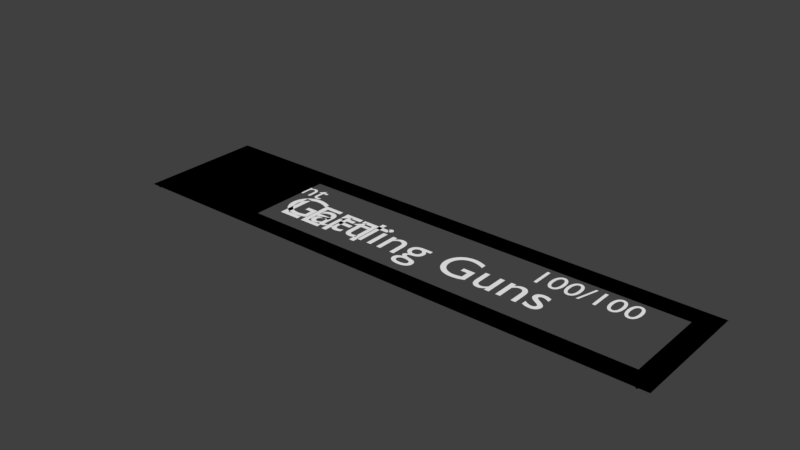 # Source: WeaponIndicator.blend  (saved by Blender 2.79.7; exported with 4.5.12 LTS)
import bpy
from mathutils import Matrix  # noqa: F401  (used for matrix-valued properties, if any)

bpy.ops.wm.read_factory_settings(use_empty=True)
scene = bpy.context.scene
scene.name = 'Scene'

# ---- collections
col_collection_1 = bpy.data.collections.new('Collection 1'); scene.collection.children.link(col_collection_1)
col_collection_2 = bpy.data.collections.new('Collection 2'); scene.collection.children.link(col_collection_2)
col_collection_3 = bpy.data.collections.new('Collection 3'); scene.collection.children.link(col_collection_3)
col_collection_4 = bpy.data.collections.new('Collection 4'); scene.collection.children.link(col_collection_4)
col_collection_10 = bpy.data.collections.new('Collection 10'); scene.collection.children.link(col_collection_10)
col_collection_10.hide_render = True
col_collection_10.hide_viewport = True

# ---- materials (node trees are filled in below, after node groups)
mat_vertcolshadeless = bpy.data.materials.new('VertColShadeless')
mat_vertcolshadeless.alpha_threshold = 0.0
mat_vertcolshadeless.use_transparent_shadow = False
mat_vertcolshadeless.diffuse_color = (1.0, 1.0, 1.0, 1.0)
mat_vertcolshadeless.roughness = 0.5
mat_obcolshadeless = bpy.data.materials.new('ObColShadeless')
mat_obcolshadeless.alpha_threshold = 0.0
mat_obcolshadeless.use_transparent_shadow = False
mat_obcolshadeless.diffuse_color = (1.0, 1.0, 1.0, 1.0)
mat_obcolshadeless.roughness = 0.5
mat_weaponicon = bpy.data.materials.new('WeaponIcon')
mat_weaponicon.alpha_threshold = 0.0
mat_weaponicon.use_transparent_shadow = False
mat_weaponicon.roughness = 0.5

# ---- material node trees
mat_vertcolshadeless.use_nodes = True; mat_vertcolshadeless.node_tree.nodes.clear()
_N = mat_vertcolshadeless.node_tree.nodes; _L = mat_vertcolshadeless.node_tree.links
n0 = _N.new('NodeUndefined'); n0.name = 'Output'; n0.location = (791, 300)
n1 = _N.new('NodeUndefined'); n1.name = 'Geometry'; n1.location = (-326, 309)
n2 = _N.new('NodeUndefined'); n2.name = 'Material'; n2.location = (-238, -68)
n2.inputs[0].default_value = (1.0, 1.0, 1.0, 1.0)
n2.inputs[1].default_value = (1.0, 1.0, 1.0, 1.0)
n2.inputs[2].default_value = 0.8
n2.inputs[3].default_value = (0.0, 0.0, 0.0)
n3 = _N.new('ShaderNodeMath'); n3.name = 'Math'; n3.location = (-89, 153)
n3.operation = 'POWER'
n3.inputs[1].default_value = 2.2
n4 = _N.new('ShaderNodeMix'); n4.name = 'Mix'; n4.location = (131, 116)
n4.data_type = 'RGBA'
n4.blend_type = 'SOFT_LIGHT'
n4.inputs[0].default_value = 1.0
n5 = _N.new('ShaderNodeSeparateColor'); n5.name = 'Separate HSV'; n5.location = (126, -115)
n6 = _N.new('ShaderNodeMix'); n6.name = 'Mix.001'; n6.location = (351, 126)
n6.data_type = 'RGBA'
n6.blend_type = 'MULTIPLY'
n6.inputs[0].default_value = 1.0
n7 = _N.new('ShaderNodeMath'); n7.name = 'Math.001'; n7.location = (571, 118)
n7.operation = 'MULTIPLY'
n7.inputs[1].default_value = 10.0
_L.new(n1.outputs[6], n3.inputs[0])
_L.new(n4.outputs[2], n6.inputs[6])
_L.new(n2.outputs[0], n4.inputs[7])
_L.new(n3.outputs[0], n4.inputs[6])
_L.new(n2.outputs[0], n5.inputs[0])
_L.new(n5.outputs[2], n6.inputs[7])
_L.new(n6.outputs[2], n0.inputs[0])
_L.new(n6.outputs[2], n7.inputs[0])
_L.new(n7.outputs[0], n0.inputs[1])
mat_weaponicon.use_nodes = True; mat_weaponicon.node_tree.nodes.clear()
_N = mat_weaponicon.node_tree.nodes; _L = mat_weaponicon.node_tree.links
n0 = _N.new('NodeUndefined'); n0.name = 'Output'; n0.location = (852, 300)
n1 = _N.new('NodeUndefined'); n1.name = 'Texture'; n1.location = (383, -157)
n2 = _N.new('NodeUndefined'); n2.name = 'Material'; n2.location = (-689, 6)
n2.inputs[0].default_value = (1.0, 1.0, 1.0, 1.0)
n2.inputs[1].default_value = (1.0, 1.0, 1.0, 1.0)
n2.inputs[2].default_value = 0.8
n2.inputs[3].default_value = (0.0, 0.0, 0.0)
n3 = _N.new('ShaderNodeCombineColor'); n3.name = 'Combine RGB.001'; n3.location = (148, -348)
n4 = _N.new('NodeUndefined'); n4.name = 'Geometry'; n4.location = (-516, -333)
n5 = _N.new('ShaderNodeSeparateColor'); n5.name = 'Separate RGB.001'; n5.location = (-296, -361)
n6 = _N.new('ShaderNodeMath'); n6.name = 'Math'; n6.location = (8, -115)
n7 = _N.new('ShaderNodeMath'); n7.name = 'Math.001'; n7.location = (-225, -32)
n7.operation = 'MULTIPLY'
n7.inputs[1].default_value = 2.0
n8 = _N.new('ShaderNodeSeparateColor'); n8.name = 'Separate RGB'; n8.location = (-479, 102)
n9 = _N.new('ShaderNodeMix'); n9.name = 'Mix'; n9.location = (584, 169)
n9.data_type = 'RGBA'
n9.blend_type = 'MULTIPLY'
n9.inputs[0].default_value = 1.0
_L.new(n1.outputs[1], n0.inputs[0])
_L.new(n1.outputs[0], n9.inputs[6])
_L.new(n2.outputs[0], n8.inputs[0])
_L.new(n8.outputs[0], n7.inputs[0])
_L.new(n4.outputs[4], n5.inputs[0])
_L.new(n5.outputs[1], n3.inputs[1])
_L.new(n3.outputs[0], n1.inputs[0])
_L.new(n5.outputs[0], n6.inputs[1])
_L.new(n6.outputs[0], n3.inputs[0])
_L.new(n7.outputs[0], n6.inputs[0])
_L.new(n9.outputs[2], n0.inputs[1])
_L.new(n8.outputs[1], n9.inputs[7])

# ---- world
world_world = bpy.data.worlds.new('World'); scene.world = world_world
world_world.color = (0.05088, 0.05088, 0.05088)
world_world.use_sun_shadow = False
world_world.sun_shadow_jitter_overblur = 0.0

# ---- meshes
me_plane_020 = bpy.data.meshes.new('Plane.020')
me_plane_020.from_pydata([(2.2, -1.8, 0.0), (9.8, -1.8, 0.0), (2.2, -0.2, 0.0), (9.8, -0.2, 0.0), (2.0, 0.0, 0.0), (10.0, -2.0, 0.0), (10.0, 0.0, 0.0), (10.2, -2.2, 0.0), (10.2, 0.2, 0.0), (2.0, -2.0, 0.0), (1.8, -2.2, 0.0), (0.0, 0.0, 0.0), (0.0, -2.0, 0.0), (-0.2, 0.2, 0.0), (-0.2, -2.2, 0.0), (1.8, 0.2, 0.0)], [], [(0, 2, 4, 9), (3, 1, 5, 6), (2, 3, 6, 4), (1, 0, 9, 5), (5, 9, 10, 7), (4, 6, 8, 15), (6, 5, 7, 8), (12, 11, 13, 14), (11, 4, 15, 13), (4, 11, 12, 9), (12, 14, 10, 9)])
_uv = me_plane_020.uv_layers.new(name='UVMap')
_uv.uv.foreach_set('vector', [0.0358, 0.1429, 0.03581, 0.8571, 0.01795, 0.9285, 0.01795, 0.07151, 0.9285, 0.857, 0.9285, 0.1429, 0.9463, 0.07151, 0.9463, 0.9285, 0.03581, 0.8571, 0.9285, 0.857, 0.9463, 0.9285, 0.01795, 0.9285, 0.9285, 0.1429, 0.0358, 0.1429, 0.01795, 0.07151, 0.9463, 0.07151, 0.9463, 0.07151, 0.01795, 0.07151, 9.818e-05, 0.0001021, 0.9642, 9.818e-05, 0.01795, 0.9285, 0.9463, 0.9285, 0.9642, 0.9999, 9.865e-05, 0.9999, 0.9463, 0.9285, 0.9463, 0.07151, 0.9642, 9.818e-05, 0.9642, 0.9999, 0.01795, 0.07151, 0.01795, 0.9285, 9.865e-05, 0.9999, 9.818e-05, 0.0001021, 0.01795, 0.9285, 0.01795, 0.9285, 9.865e-05, 0.9999, 9.865e-05, 0.9999, 0.01795, 0.9285, 0.01795, 0.9285, 0.01795, 0.07151, 0.01795, 0.07151, 0.01795, 0.07151, 9.818e-05, 0.0001021, 9.818e-05, 0.0001021, 0.01795, 0.07151])
_ca = me_plane_020.color_attributes.new('Col', 'BYTE_COLOR', 'CORNER')
_ca.data.foreach_set('color', [0.0, 0.0, 0.0, 1.0, 0.0, 0.0, 0.0, 1.0, 1.0, 1.0, 1.0, 1.0, 1.0, 1.0, 1.0, 1.0, 0.0, 0.0, 0.0, 1.0, 0.0, 0.0, 0.0, 1.0, 1.0, 1.0, 1.0, 1.0, 1.0, 1.0, 1.0, 1.0, 0.0, 0.0, 0.0, 1.0, 0.0, 0.0, 0.0, 1.0, 1.0, 1.0, 1.0, 1.0, 1.0, 1.0, 1.0, 1.0, 0.0, 0.0, 0.0, 1.0, 0.0, 0.0, 0.0, 1.0, 1.0, 1.0, 1.0, 1.0, 1.0, 1.0, 1.0, 1.0, 1.0, 1.0, 1.0, 1.0, 1.0, 1.0, 1.0, 1.0, 0.0006071, 0.0006071, 0.0006071, 1.0, 0.0, 0.0, 0.0, 1.0, 1.0, 1.0, 1.0, 1.0, 1.0, 1.0, 1.0, 1.0, 0.0, 0.0, 0.0, 1.0, 0.0, 0.0, 0.0, 1.0, 1.0, 1.0, 1.0, 1.0, 1.0, 1.0, 1.0, 1.0, 0.0, 0.0, 0.0, 1.0, 0.0, 0.0, 0.0, 1.0, 1.0, 1.0, 1.0, 1.0, 1.0, 1.0, 1.0, 1.0, 0.0, 0.0, 0.0, 1.0, 0.0009106, 0.0009106, 0.0009106, 1.0, 1.0, 1.0, 1.0, 1.0, 1.0, 1.0, 1.0, 1.0, 0.0, 0.0, 0.0, 1.0, 0.0, 0.0, 0.0, 1.0, 1.0, 1.0, 1.0, 1.0, 1.0, 1.0, 1.0, 1.0, 1.0, 1.0, 1.0, 1.0, 1.0, 1.0, 1.0, 1.0, 1.0, 1.0, 1.0, 1.0, 0.0009106, 0.0009106, 0.0009106, 1.0, 0.0006071, 0.0006071, 0.0006071, 1.0, 1.0, 1.0, 1.0, 1.0])
me_plane_020.materials.append(mat_vertcolshadeless)
me_plane_020.use_remesh_preserve_volume = False
me_plane_020.use_remesh_preserve_attributes = False
me_plane_020.use_mirror_vertex_groups = False
me_plane_020.update()
me_plane_021 = bpy.data.meshes.new('Plane.021')
me_plane_021.from_pydata([(-1.0, -1.0, 0.0), (1.0, -1.0, 0.0), (-1.0, 1.0, 0.0), (1.0, 1.0, 0.0)], [], [(0, 1, 3, 2)])
_uv = me_plane_021.uv_layers.new(name='UVMap')
_uv.uv.foreach_set('vector', [2.5e-05, 9.999e-05, 0.25, 9.999e-05, 0.25, 0.9999, 2.5e-05, 0.9999])
me_plane_021.materials.append(mat_weaponicon)
me_plane_021.use_remesh_preserve_volume = False
me_plane_021.use_remesh_preserve_attributes = False
me_plane_021.use_mirror_vertex_groups = False
me_plane_021.update()
me_plane_022 = bpy.data.meshes.new('Plane.022')
me_plane_022.from_pydata([(3.815e-06, -2.23, 0.0), (4.768e-06, 0.12, 0.0), (0.2, -2.03, 0.0), (0.2, -0.08, 0.0), (3.815e-06, -2.03, 0.0), (4.768e-06, -0.08, 0.0), (-0.2, -2.03, 0.0), (-0.2, -0.08, 0.0), (9.8, -0.08, 0.0), (9.8, -2.03, 0.0), (10.0, -0.08, 0.0), (10.0, -2.03, 0.0), (10.2, -0.08, 0.0), (10.2, -2.03, 0.0), (10.0, 0.12, 0.0), (10.0, -2.23, 0.0)], [], [(4, 6, 0), (5, 3, 1), (5, 4, 2, 3), (2, 4, 0), (7, 6, 4, 5), (7, 5, 1), (8, 9, 11, 10), (10, 11, 13, 12), (10, 12, 14), (8, 10, 14), (13, 11, 15), (11, 9, 15)])
_uv = me_plane_022.uv_layers.new(name='UVMap')
_uv.uv.foreach_set('vector', [1.0, 0.09527, 1.0, 4.364e-05, 1.0, 0.09527, 4.364e-05, 0.09529, 4.37e-05, 0.1905, 4.364e-05, 0.09529, 4.364e-05, 0.09529, 1.0, 0.09527, 1.0, 0.1905, 4.37e-05, 0.1905, 1.0, 0.1905, 1.0, 0.09527, 1.0, 0.09527, 4.37e-05, 4.364e-05, 1.0, 4.364e-05, 1.0, 0.09527, 4.364e-05, 0.09529, 4.37e-05, 4.364e-05, 4.364e-05, 0.09529, 4.364e-05, 0.09529, 4.37e-05, 4.364e-05, 1.0, 4.364e-05, 1.0, 0.09527, 4.364e-05, 0.09529, 4.364e-05, 0.09529, 1.0, 0.09527, 1.0, 0.1905, 4.37e-05, 0.1905, 4.364e-05, 0.09529, 4.37e-05, 0.1905, 4.364e-05, 0.09529, 4.37e-05, 4.364e-05, 4.364e-05, 0.09529, 4.364e-05, 0.09529, 1.0, 0.1905, 1.0, 0.09527, 1.0, 0.09527, 1.0, 0.09527, 1.0, 4.364e-05, 1.0, 0.09527])
_ca = me_plane_022.color_attributes.new('Col', 'BYTE_COLOR', 'CORNER')
_ca.data.foreach_set('color', [1.0, 1.0, 1.0, 1.0, 0.0, 0.0, 0.0, 1.0, 0.0, 0.0, 0.0, 1.0, 1.0, 1.0, 1.0, 1.0, 0.0, 0.0, 0.0, 1.0, 0.0, 0.0, 0.0, 1.0, 1.0, 1.0, 1.0, 1.0, 1.0, 1.0, 1.0, 1.0, 0.0, 0.0, 0.0, 1.0, 0.0, 0.0, 0.0, 1.0, 0.0, 0.0, 0.0, 1.0, 1.0, 1.0, 1.0, 1.0, 0.0, 0.0, 0.0, 1.0, 0.0, 0.0, 0.0, 1.0, 0.0, 0.0, 0.0, 1.0, 1.0, 1.0, 1.0, 1.0, 1.0, 1.0, 1.0, 1.0, 0.0, 0.0, 0.0, 1.0, 1.0, 1.0, 1.0, 1.0, 0.0, 0.0, 0.0, 1.0, 0.0, 0.0, 0.0, 1.0, 0.0, 0.0, 0.0, 1.0, 1.0, 1.0, 1.0, 1.0, 1.0, 1.0, 1.0, 1.0, 1.0, 1.0, 1.0, 1.0, 1.0, 1.0, 1.0, 1.0, 0.0, 0.0, 0.0, 1.0, 0.0, 0.0, 0.0, 1.0, 1.0, 1.0, 1.0, 1.0, 0.0, 0.0, 0.0, 1.0, 0.0, 0.0, 0.0, 1.0, 0.0, 0.0, 0.0, 1.0, 1.0, 1.0, 1.0, 1.0, 0.0, 0.0, 0.0, 1.0, 0.0, 0.0, 0.0, 1.0, 1.0, 1.0, 1.0, 1.0, 0.0, 0.0, 0.0, 1.0, 1.0, 1.0, 1.0, 1.0, 0.0, 0.0, 0.0, 1.0, 0.0, 0.0, 0.0, 1.0])
me_plane_022.materials.append(mat_vertcolshadeless)
me_plane_022.use_remesh_preserve_volume = False
me_plane_022.use_remesh_preserve_attributes = False
me_plane_022.use_mirror_vertex_groups = False
me_plane_022.update()
me_plane_023 = bpy.data.meshes.new('Plane.023')
me_plane_023.from_pydata([(0.2, -1.0, 0.0), (0.2, 0.0, 0.0), (0.0, -1.0, 0.0), (0.0, 0.0, 0.0), (-0.2, -1.0, 0.0), (-0.2, 0.0, 0.0), (9.8, 1.527e-06, 0.0), (9.8, -1.0, 0.0), (10.0, 1.527e-06, 0.0), (10.0, -1.0, 0.0), (10.2, 1.527e-06, 0.0), (10.2, -1.0, 0.0)], [], [(3, 2, 0, 1), (5, 4, 2, 3), (6, 7, 9, 8), (8, 9, 11, 10)])
_uv = me_plane_023.uv_layers.new(name='UVMap')
_uv.uv.foreach_set('vector', [4.364e-05, 0.09529, 1.0, 0.09527, 1.0, 0.1905, 4.37e-05, 0.1905, 4.37e-05, 4.364e-05, 1.0, 4.364e-05, 1.0, 0.09527, 4.364e-05, 0.09529, 4.37e-05, 4.364e-05, 1.0, 4.364e-05, 1.0, 0.09527, 4.364e-05, 0.09529, 4.364e-05, 0.09529, 1.0, 0.09527, 1.0, 0.1905, 4.37e-05, 0.1905])
_ca = me_plane_023.color_attributes.new('Col', 'BYTE_COLOR', 'CORNER')
_ca.data.foreach_set('color', [1.0, 1.0, 1.0, 1.0, 1.0, 1.0, 1.0, 1.0, 0.0, 0.0, 0.0, 1.0, 0.0, 0.0, 0.0, 1.0, 0.0, 0.0, 0.0, 1.0, 0.0, 0.0, 0.0, 1.0, 1.0, 1.0, 1.0, 1.0, 1.0, 1.0, 1.0, 1.0, 0.0, 0.0, 0.0, 1.0, 0.0, 0.0, 0.0, 1.0, 1.0, 1.0, 1.0, 1.0, 1.0, 1.0, 1.0, 1.0, 1.0, 1.0, 1.0, 1.0, 1.0, 1.0, 1.0, 1.0, 0.0, 0.0, 0.0, 1.0, 0.0, 0.0, 0.0, 1.0])
me_plane_023.materials.append(mat_vertcolshadeless)
me_plane_023.use_remesh_preserve_volume = False
me_plane_023.use_remesh_preserve_attributes = False
me_plane_023.use_mirror_vertex_groups = False
me_plane_023.update()
me_plane_007 = bpy.data.meshes.new('Plane.007')
me_plane_007.from_pydata([(-0.8, -1.0, 0.0), (-0.8, 0.0, 0.0), (-1.0, -1.0, 0.0), (-1.0, 0.0, 0.0), (-1.2, -1.0, 0.0), (-1.2, 0.0, 0.0), (8.8, 1.527e-06, 0.0), (8.8, -1.0, 0.0), (9.0, 1.527e-06, 0.0), (9.0, -1.0, 0.0), (9.2, 1.527e-06, 0.0), (9.2, -1.0, 0.0)], [], [(3, 2, 0, 1), (5, 4, 2, 3), (6, 7, 9, 8), (8, 9, 11, 10)])
_uv = me_plane_007.uv_layers.new(name='UVMap')
_uv.uv.foreach_set('vector', [4.364e-05, 0.09529, 1.0, 0.09527, 1.0, 0.1905, 4.37e-05, 0.1905, 4.37e-05, 4.364e-05, 1.0, 4.364e-05, 1.0, 0.09527, 4.364e-05, 0.09529, 4.37e-05, 4.364e-05, 1.0, 4.364e-05, 1.0, 0.09527, 4.364e-05, 0.09529, 4.364e-05, 0.09529, 1.0, 0.09527, 1.0, 0.1905, 4.37e-05, 0.1905])
_ca = me_plane_007.color_attributes.new('Col', 'BYTE_COLOR', 'CORNER')
_ca.data.foreach_set('color', [1.0, 1.0, 1.0, 1.0, 1.0, 1.0, 1.0, 1.0, 0.0, 0.0, 0.0, 1.0, 0.0, 0.0, 0.0, 1.0, 0.0, 0.0, 0.0, 1.0, 0.0, 0.0, 0.0, 1.0, 1.0, 1.0, 1.0, 1.0, 1.0, 1.0, 1.0, 1.0, 0.0, 0.0, 0.0, 1.0, 0.0, 0.0, 0.0, 1.0, 1.0, 1.0, 1.0, 1.0, 1.0, 1.0, 1.0, 1.0, 1.0, 1.0, 1.0, 1.0, 1.0, 1.0, 1.0, 1.0, 0.0, 0.0, 0.0, 1.0, 0.0, 0.0, 0.0, 1.0])
me_plane_007.materials.append(mat_vertcolshadeless)
me_plane_007.use_remesh_preserve_volume = False
me_plane_007.use_remesh_preserve_attributes = False
me_plane_007.use_mirror_vertex_groups = False
me_plane_007.update()
me_plane_014 = bpy.data.meshes.new('Plane.014')
me_plane_014.from_pydata([(1.2, -1.8, 0.0), (8.8, -1.8, 0.0), (1.2, -0.2, 0.0), (8.8, -0.2, 0.0), (1.0, 0.0, 0.0), (9.0, -2.0, 0.0), (9.0, 0.0, 0.0), (9.2, -2.2, 0.0), (9.2, 0.2, 0.0), (1.0, -2.0, 0.0), (0.8, -2.2, 0.0), (-1.0, 0.0, 0.0), (-1.0, -2.0, 0.0), (-1.2, 0.2, 0.0), (-1.2, -2.2, 0.0), (0.8, 0.2, 0.0)], [], [(0, 2, 4, 9), (3, 1, 5, 6), (2, 3, 6, 4), (1, 0, 9, 5), (5, 9, 10, 7), (4, 6, 8, 15), (6, 5, 7, 8), (12, 11, 13, 14), (11, 4, 15, 13), (4, 11, 12, 9), (12, 14, 10, 9)])
_uv = me_plane_014.uv_layers.new(name='UVMap')
_uv.uv.foreach_set('vector', [0.0358, 0.1429, 0.03581, 0.8571, 0.01795, 0.9285, 0.01795, 0.07151, 0.9285, 0.857, 0.9285, 0.1429, 0.9463, 0.07151, 0.9463, 0.9285, 0.03581, 0.8571, 0.9285, 0.857, 0.9463, 0.9285, 0.01795, 0.9285, 0.9285, 0.1429, 0.0358, 0.1429, 0.01795, 0.07151, 0.9463, 0.07151, 0.9463, 0.07151, 0.01795, 0.07151, 9.818e-05, 0.0001021, 0.9642, 9.818e-05, 0.01795, 0.9285, 0.9463, 0.9285, 0.9642, 0.9999, 9.865e-05, 0.9999, 0.9463, 0.9285, 0.9463, 0.07151, 0.9642, 9.818e-05, 0.9642, 0.9999, 0.01795, 0.07151, 0.01795, 0.9285, 9.865e-05, 0.9999, 9.818e-05, 0.0001021, 0.01795, 0.9285, 0.01795, 0.9285, 9.865e-05, 0.9999, 9.865e-05, 0.9999, 0.01795, 0.9285, 0.01795, 0.9285, 0.01795, 0.07151, 0.01795, 0.07151, 0.01795, 0.07151, 9.818e-05, 0.0001021, 9.818e-05, 0.0001021, 0.01795, 0.07151])
_ca = me_plane_014.color_attributes.new('Col', 'BYTE_COLOR', 'CORNER')
_ca.data.foreach_set('color', [0.0, 0.0, 0.0, 1.0, 0.0, 0.0, 0.0, 1.0, 1.0, 1.0, 1.0, 1.0, 1.0, 1.0, 1.0, 1.0, 0.0, 0.0, 0.0, 1.0, 0.0, 0.0, 0.0, 1.0, 1.0, 1.0, 1.0, 1.0, 1.0, 1.0, 1.0, 1.0, 0.0, 0.0, 0.0, 1.0, 0.0, 0.0, 0.0, 1.0, 1.0, 1.0, 1.0, 1.0, 1.0, 1.0, 1.0, 1.0, 0.0, 0.0, 0.0, 1.0, 0.0, 0.0, 0.0, 1.0, 1.0, 1.0, 1.0, 1.0, 1.0, 1.0, 1.0, 1.0, 1.0, 1.0, 1.0, 1.0, 1.0, 1.0, 1.0, 1.0, 0.0006071, 0.0006071, 0.0006071, 1.0, 0.0, 0.0, 0.0, 1.0, 1.0, 1.0, 1.0, 1.0, 1.0, 1.0, 1.0, 1.0, 0.0, 0.0, 0.0, 1.0, 0.0, 0.0, 0.0, 1.0, 1.0, 1.0, 1.0, 1.0, 1.0, 1.0, 1.0, 1.0, 0.0, 0.0, 0.0, 1.0, 0.0, 0.0, 0.0, 1.0, 1.0, 1.0, 1.0, 1.0, 1.0, 1.0, 1.0, 1.0, 0.0, 0.0, 0.0, 1.0, 0.0009106, 0.0009106, 0.0009106, 1.0, 1.0, 1.0, 1.0, 1.0, 1.0, 1.0, 1.0, 1.0, 0.0, 0.0, 0.0, 1.0, 0.0, 0.0, 0.0, 1.0, 1.0, 1.0, 1.0, 1.0, 1.0, 1.0, 1.0, 1.0, 1.0, 1.0, 1.0, 1.0, 1.0, 1.0, 1.0, 1.0, 1.0, 1.0, 1.0, 1.0, 0.0009106, 0.0009106, 0.0009106, 1.0, 0.0006071, 0.0006071, 0.0006071, 1.0, 1.0, 1.0, 1.0, 1.0])
me_plane_014.materials.append(mat_vertcolshadeless)
me_plane_014.use_remesh_preserve_volume = False
me_plane_014.use_remesh_preserve_attributes = False
me_plane_014.use_mirror_vertex_groups = False
me_plane_014.update()
me_plane_015 = bpy.data.meshes.new('Plane.015')
me_plane_015.from_pydata([(-1.0, -1.0, 0.0), (1.0, -1.0, 0.0), (-1.0, 1.0, 0.0), (1.0, 1.0, 0.0)], [], [(0, 1, 3, 2)])
_uv = me_plane_015.uv_layers.new(name='UVMap')
_uv.uv.foreach_set('vector', [2.5e-05, 9.999e-05, 0.25, 9.999e-05, 0.25, 0.9999, 2.5e-05, 0.9999])
me_plane_015.materials.append(mat_weaponicon)
me_plane_015.use_remesh_preserve_volume = False
me_plane_015.use_remesh_preserve_attributes = False
me_plane_015.use_mirror_vertex_groups = False
me_plane_015.update()
me_plane_016 = bpy.data.meshes.new('Plane.016')
me_plane_016.from_pydata([(1.2, -1.8, 0.0), (8.8, -1.8, 0.0), (1.2, -0.2, 0.0), (8.8, -0.2, 0.0), (1.0, 0.0, 0.0), (9.0, -2.0, 0.0), (9.0, 0.0, 0.0), (9.2, -2.2, 0.0), (9.2, 0.2, 0.0), (1.0, -2.0, 0.0), (0.8, -2.2, 0.0), (-1.0, 0.0, 0.0), (-1.0, -2.0, 0.0), (-1.2, 0.2, 0.0), (-1.2, -2.2, 0.0), (0.8, 0.2, 0.0)], [], [(0, 2, 4, 9), (3, 1, 5, 6), (2, 3, 6, 4), (1, 0, 9, 5), (5, 9, 10, 7), (4, 6, 8, 15), (6, 5, 7, 8), (12, 11, 13, 14), (11, 4, 15, 13), (4, 11, 12, 9), (12, 14, 10, 9)])
_uv = me_plane_016.uv_layers.new(name='UVMap')
_uv.uv.foreach_set('vector', [0.0358, 0.1429, 0.03581, 0.8571, 0.01795, 0.9285, 0.01795, 0.07151, 0.9285, 0.857, 0.9285, 0.1429, 0.9463, 0.07151, 0.9463, 0.9285, 0.03581, 0.8571, 0.9285, 0.857, 0.9463, 0.9285, 0.01795, 0.9285, 0.9285, 0.1429, 0.0358, 0.1429, 0.01795, 0.07151, 0.9463, 0.07151, 0.9463, 0.07151, 0.01795, 0.07151, 9.818e-05, 0.0001021, 0.9642, 9.818e-05, 0.01795, 0.9285, 0.9463, 0.9285, 0.9642, 0.9999, 9.865e-05, 0.9999, 0.9463, 0.9285, 0.9463, 0.07151, 0.9642, 9.818e-05, 0.9642, 0.9999, 0.01795, 0.07151, 0.01795, 0.9285, 9.865e-05, 0.9999, 9.818e-05, 0.0001021, 0.01795, 0.9285, 0.01795, 0.9285, 9.865e-05, 0.9999, 9.865e-05, 0.9999, 0.01795, 0.9285, 0.01795, 0.9285, 0.01795, 0.07151, 0.01795, 0.07151, 0.01795, 0.07151, 9.818e-05, 0.0001021, 9.818e-05, 0.0001021, 0.01795, 0.07151])
_ca = me_plane_016.color_attributes.new('Col', 'BYTE_COLOR', 'CORNER')
_ca.data.foreach_set('color', [0.0, 0.0, 0.0, 1.0, 0.0, 0.0, 0.0, 1.0, 1.0, 1.0, 1.0, 1.0, 1.0, 1.0, 1.0, 1.0, 0.0, 0.0, 0.0, 1.0, 0.0, 0.0, 0.0, 1.0, 1.0, 1.0, 1.0, 1.0, 1.0, 1.0, 1.0, 1.0, 0.0, 0.0, 0.0, 1.0, 0.0, 0.0, 0.0, 1.0, 1.0, 1.0, 1.0, 1.0, 1.0, 1.0, 1.0, 1.0, 0.0, 0.0, 0.0, 1.0, 0.0, 0.0, 0.0, 1.0, 1.0, 1.0, 1.0, 1.0, 1.0, 1.0, 1.0, 1.0, 1.0, 1.0, 1.0, 1.0, 1.0, 1.0, 1.0, 1.0, 0.0006071, 0.0006071, 0.0006071, 1.0, 0.0, 0.0, 0.0, 1.0, 1.0, 1.0, 1.0, 1.0, 1.0, 1.0, 1.0, 1.0, 0.0, 0.0, 0.0, 1.0, 0.0, 0.0, 0.0, 1.0, 1.0, 1.0, 1.0, 1.0, 1.0, 1.0, 1.0, 1.0, 0.0, 0.0, 0.0, 1.0, 0.0, 0.0, 0.0, 1.0, 1.0, 1.0, 1.0, 1.0, 1.0, 1.0, 1.0, 1.0, 0.0, 0.0, 0.0, 1.0, 0.0009106, 0.0009106, 0.0009106, 1.0, 1.0, 1.0, 1.0, 1.0, 1.0, 1.0, 1.0, 1.0, 0.0, 0.0, 0.0, 1.0, 0.0, 0.0, 0.0, 1.0, 1.0, 1.0, 1.0, 1.0, 1.0, 1.0, 1.0, 1.0, 1.0, 1.0, 1.0, 1.0, 1.0, 1.0, 1.0, 1.0, 1.0, 1.0, 1.0, 1.0, 0.0009106, 0.0009106, 0.0009106, 1.0, 0.0006071, 0.0006071, 0.0006071, 1.0, 1.0, 1.0, 1.0, 1.0])
me_plane_016.materials.append(mat_vertcolshadeless)
me_plane_016.use_remesh_preserve_volume = False
me_plane_016.use_remesh_preserve_attributes = False
me_plane_016.use_mirror_vertex_groups = False
me_plane_016.update()
me_plane_017 = bpy.data.meshes.new('Plane.017')
me_plane_017.from_pydata([(-1.0, -1.0, 0.0), (1.0, -1.0, 0.0), (-1.0, 1.0, 0.0), (1.0, 1.0, 0.0)], [], [(0, 1, 3, 2)])
_uv = me_plane_017.uv_layers.new(name='UVMap')
_uv.uv.foreach_set('vector', [2.5e-05, 9.999e-05, 0.25, 9.999e-05, 0.25, 0.9999, 2.5e-05, 0.9999])
me_plane_017.materials.append(mat_weaponicon)
me_plane_017.use_remesh_preserve_volume = False
me_plane_017.use_remesh_preserve_attributes = False
me_plane_017.use_mirror_vertex_groups = False
me_plane_017.update()
me_plane_018 = bpy.data.meshes.new('Plane.018')
me_plane_018.from_pydata([(-1.0, -0.2, 0.0), (9.0, -0.2, 0.0), (-1.0, 9.537e-07, 0.0), (9.0, 9.537e-07, 0.0), (-1.0, 0.2, 0.0), (9.0, 0.2, 0.0), (-1.2, 9.537e-07, 0.0), (9.2, 9.537e-07, 0.0)], [], [(0, 1, 3, 2), (2, 3, 5, 4), (2, 4, 6), (0, 2, 6), (5, 3, 7), (3, 1, 7)])
_uv = me_plane_018.uv_layers.new(name='UVMap')
_uv.uv.foreach_set('vector', [4.37e-05, 4.364e-05, 1.0, 4.364e-05, 1.0, 0.09527, 4.364e-05, 0.09529, 4.364e-05, 0.09529, 1.0, 0.09527, 1.0, 0.1905, 4.37e-05, 0.1905, 4.364e-05, 0.09529, 4.37e-05, 0.1905, 4.364e-05, 0.09529, 4.37e-05, 4.364e-05, 4.364e-05, 0.09529, 4.364e-05, 0.09529, 1.0, 0.1905, 1.0, 0.09527, 1.0, 0.09527, 1.0, 0.09527, 1.0, 4.364e-05, 1.0, 0.09527])
_ca = me_plane_018.color_attributes.new('Col', 'BYTE_COLOR', 'CORNER')
_ca.data.foreach_set('color', [0.0, 0.0, 0.0, 1.0, 0.0, 0.0, 0.0, 1.0, 1.0, 1.0, 1.0, 1.0, 1.0, 1.0, 1.0, 1.0, 1.0, 1.0, 1.0, 1.0, 1.0, 1.0, 1.0, 1.0, 0.0, 0.0, 0.0, 1.0, 0.0, 0.0, 0.0, 1.0, 1.0, 1.0, 1.0, 1.0, 0.0, 0.0, 0.0, 1.0, 0.0, 0.0, 0.0, 1.0, 0.0, 0.0, 0.0, 1.0, 1.0, 1.0, 1.0, 1.0, 0.0, 0.0, 0.0, 1.0, 0.0, 0.0, 0.0, 1.0, 1.0, 1.0, 1.0, 1.0, 0.0, 0.0, 0.0, 1.0, 1.0, 1.0, 1.0, 1.0, 0.0, 0.0, 0.0, 1.0, 0.0, 0.0, 0.0, 1.0])
me_plane_018.materials.append(mat_vertcolshadeless)
me_plane_018.use_remesh_preserve_volume = False
me_plane_018.use_remesh_preserve_attributes = False
me_plane_018.use_mirror_vertex_groups = False
me_plane_018.update()
me_plane_019 = bpy.data.meshes.new('Plane.019')
me_plane_019.from_pydata([(-0.8, -2.03, 0.0), (-0.8, 0.02, 0.0), (-1.0, -2.03, 0.0), (-1.0, 0.02, 0.0), (-1.2, -2.03, 0.0), (-1.2, 0.02, 0.0), (8.8, 0.02, 0.0), (8.8, -2.03, 0.0), (9.0, 0.02, 0.0), (9.0, -2.03, 0.0), (9.2, 0.02, 0.0), (9.2, -2.03, 0.0)], [], [(3, 2, 0, 1), (5, 4, 2, 3), (6, 7, 9, 8), (8, 9, 11, 10)])
_uv = me_plane_019.uv_layers.new(name='UVMap')
_uv.uv.foreach_set('vector', [4.364e-05, 0.09529, 1.0, 0.09527, 1.0, 0.1905, 4.37e-05, 0.1905, 4.37e-05, 4.364e-05, 1.0, 4.364e-05, 1.0, 0.09527, 4.364e-05, 0.09529, 4.37e-05, 4.364e-05, 1.0, 4.364e-05, 1.0, 0.09527, 4.364e-05, 0.09529, 4.364e-05, 0.09529, 1.0, 0.09527, 1.0, 0.1905, 4.37e-05, 0.1905])
_ca = me_plane_019.color_attributes.new('Col', 'BYTE_COLOR', 'CORNER')
_ca.data.foreach_set('color', [1.0, 1.0, 1.0, 1.0, 1.0, 1.0, 1.0, 1.0, 0.0, 0.0, 0.0, 1.0, 0.0, 0.0, 0.0, 1.0, 0.0, 0.0, 0.0, 1.0, 0.0, 0.0, 0.0, 1.0, 1.0, 1.0, 1.0, 1.0, 1.0, 1.0, 1.0, 1.0, 0.0, 0.0, 0.0, 1.0, 0.0, 0.0, 0.0, 1.0, 1.0, 1.0, 1.0, 1.0, 1.0, 1.0, 1.0, 1.0, 1.0, 1.0, 1.0, 1.0, 1.0, 1.0, 1.0, 1.0, 0.0, 0.0, 0.0, 1.0, 0.0, 0.0, 0.0, 1.0])
me_plane_019.materials.append(mat_vertcolshadeless)
me_plane_019.use_remesh_preserve_volume = False
me_plane_019.use_remesh_preserve_attributes = False
me_plane_019.use_mirror_vertex_groups = False
me_plane_019.update()
me_plane_009 = bpy.data.meshes.new('Plane.009')
me_plane_009.from_pydata([(1.2, -1.8, 0.0), (8.8, -1.8, 0.0), (1.2, -0.2, 0.0), (8.8, -0.2, 0.0), (1.0, 0.0, 0.0), (9.0, -2.0, 0.0), (9.0, 0.0, 0.0), (9.2, -2.2, 0.0), (9.2, 0.2, 0.0), (1.0, -2.0, 0.0), (0.8, -2.2, 0.0), (-1.0, 0.0, 0.0), (-1.0, -2.0, 0.0), (-1.2, 0.2, 0.0), (-1.2, -2.2, 0.0), (0.8, 0.2, 0.0)], [], [(0, 2, 4, 9), (3, 1, 5, 6), (2, 3, 6, 4), (1, 0, 9, 5), (5, 9, 10, 7), (4, 6, 8, 15), (6, 5, 7, 8), (12, 11, 13, 14), (11, 4, 15, 13), (4, 11, 12, 9), (12, 14, 10, 9)])
_uv = me_plane_009.uv_layers.new(name='UVMap')
_uv.uv.foreach_set('vector', [0.0358, 0.1429, 0.03581, 0.8571, 0.01795, 0.9285, 0.01795, 0.07151, 0.9285, 0.857, 0.9285, 0.1429, 0.9463, 0.07151, 0.9463, 0.9285, 0.03581, 0.8571, 0.9285, 0.857, 0.9463, 0.9285, 0.01795, 0.9285, 0.9285, 0.1429, 0.0358, 0.1429, 0.01795, 0.07151, 0.9463, 0.07151, 0.9463, 0.07151, 0.01795, 0.07151, 9.818e-05, 0.0001021, 0.9642, 9.818e-05, 0.01795, 0.9285, 0.9463, 0.9285, 0.9642, 0.9999, 9.865e-05, 0.9999, 0.9463, 0.9285, 0.9463, 0.07151, 0.9642, 9.818e-05, 0.9642, 0.9999, 0.01795, 0.07151, 0.01795, 0.9285, 9.865e-05, 0.9999, 9.818e-05, 0.0001021, 0.01795, 0.9285, 0.01795, 0.9285, 9.865e-05, 0.9999, 9.865e-05, 0.9999, 0.01795, 0.9285, 0.01795, 0.9285, 0.01795, 0.07151, 0.01795, 0.07151, 0.01795, 0.07151, 9.818e-05, 0.0001021, 9.818e-05, 0.0001021, 0.01795, 0.07151])
_ca = me_plane_009.color_attributes.new('Col', 'BYTE_COLOR', 'CORNER')
_ca.data.foreach_set('color', [0.0, 0.0, 0.0, 1.0, 0.0, 0.0, 0.0, 1.0, 1.0, 1.0, 1.0, 1.0, 1.0, 1.0, 1.0, 1.0, 0.0, 0.0, 0.0, 1.0, 0.0, 0.0, 0.0, 1.0, 1.0, 1.0, 1.0, 1.0, 1.0, 1.0, 1.0, 1.0, 0.0, 0.0, 0.0, 1.0, 0.0, 0.0, 0.0, 1.0, 1.0, 1.0, 1.0, 1.0, 1.0, 1.0, 1.0, 1.0, 0.0, 0.0, 0.0, 1.0, 0.0, 0.0, 0.0, 1.0, 1.0, 1.0, 1.0, 1.0, 1.0, 1.0, 1.0, 1.0, 1.0, 1.0, 1.0, 1.0, 1.0, 1.0, 1.0, 1.0, 0.0006071, 0.0006071, 0.0006071, 1.0, 0.0, 0.0, 0.0, 1.0, 1.0, 1.0, 1.0, 1.0, 1.0, 1.0, 1.0, 1.0, 0.0, 0.0, 0.0, 1.0, 0.0, 0.0, 0.0, 1.0, 1.0, 1.0, 1.0, 1.0, 1.0, 1.0, 1.0, 1.0, 0.0, 0.0, 0.0, 1.0, 0.0, 0.0, 0.0, 1.0, 1.0, 1.0, 1.0, 1.0, 1.0, 1.0, 1.0, 1.0, 0.0, 0.0, 0.0, 1.0, 0.0009106, 0.0009106, 0.0009106, 1.0, 1.0, 1.0, 1.0, 1.0, 1.0, 1.0, 1.0, 1.0, 0.0, 0.0, 0.0, 1.0, 0.0, 0.0, 0.0, 1.0, 1.0, 1.0, 1.0, 1.0, 1.0, 1.0, 1.0, 1.0, 1.0, 1.0, 1.0, 1.0, 1.0, 1.0, 1.0, 1.0, 1.0, 1.0, 1.0, 1.0, 0.0009106, 0.0009106, 0.0009106, 1.0, 0.0006071, 0.0006071, 0.0006071, 1.0, 1.0, 1.0, 1.0, 1.0])
me_plane_009.materials.append(mat_vertcolshadeless)
me_plane_009.use_remesh_preserve_volume = False
me_plane_009.use_remesh_preserve_attributes = False
me_plane_009.use_mirror_vertex_groups = False
me_plane_009.update()
me_plane_010 = bpy.data.meshes.new('Plane.010')
me_plane_010.from_pydata([(-1.0, -1.0, 0.0), (1.0, -1.0, 0.0), (-1.0, 1.0, 0.0), (1.0, 1.0, 0.0)], [], [(0, 1, 3, 2)])
_uv = me_plane_010.uv_layers.new(name='UVMap')
_uv.uv.foreach_set('vector', [2.5e-05, 9.999e-05, 0.25, 9.999e-05, 0.25, 0.9999, 2.5e-05, 0.9999])
me_plane_010.materials.append(mat_weaponicon)
me_plane_010.use_remesh_preserve_volume = False
me_plane_010.use_remesh_preserve_attributes = False
me_plane_010.use_mirror_vertex_groups = False
me_plane_010.update()
me_plane_012 = bpy.data.meshes.new('Plane.012')
me_plane_012.from_pydata([(1.2, -1.8, 0.0), (8.8, -1.8, 0.0), (1.2, -0.2, 0.0), (8.8, -0.2, 0.0), (1.0, 0.0, 0.0), (9.0, -2.0, 0.0), (9.0, 0.0, 0.0), (9.2, -2.2, 0.0), (9.2, 0.2, 0.0), (1.0, -2.0, 0.0), (0.8, -2.2, 0.0), (-1.0, 0.0, 0.0), (-1.0, -2.0, 0.0), (-1.2, 0.2, 0.0), (-1.2, -2.2, 0.0), (0.8, 0.2, 0.0)], [], [(0, 2, 4, 9), (3, 1, 5, 6), (2, 3, 6, 4), (1, 0, 9, 5), (5, 9, 10, 7), (4, 6, 8, 15), (6, 5, 7, 8), (12, 11, 13, 14), (11, 4, 15, 13), (4, 11, 12, 9), (12, 14, 10, 9)])
_uv = me_plane_012.uv_layers.new(name='UVMap')
_uv.uv.foreach_set('vector', [0.0358, 0.1429, 0.03581, 0.8571, 0.01795, 0.9285, 0.01795, 0.07151, 0.9285, 0.857, 0.9285, 0.1429, 0.9463, 0.07151, 0.9463, 0.9285, 0.03581, 0.8571, 0.9285, 0.857, 0.9463, 0.9285, 0.01795, 0.9285, 0.9285, 0.1429, 0.0358, 0.1429, 0.01795, 0.07151, 0.9463, 0.07151, 0.9463, 0.07151, 0.01795, 0.07151, 9.818e-05, 0.0001021, 0.9642, 9.818e-05, 0.01795, 0.9285, 0.9463, 0.9285, 0.9642, 0.9999, 9.865e-05, 0.9999, 0.9463, 0.9285, 0.9463, 0.07151, 0.9642, 9.818e-05, 0.9642, 0.9999, 0.01795, 0.07151, 0.01795, 0.9285, 9.865e-05, 0.9999, 9.818e-05, 0.0001021, 0.01795, 0.9285, 0.01795, 0.9285, 9.865e-05, 0.9999, 9.865e-05, 0.9999, 0.01795, 0.9285, 0.01795, 0.9285, 0.01795, 0.07151, 0.01795, 0.07151, 0.01795, 0.07151, 9.818e-05, 0.0001021, 9.818e-05, 0.0001021, 0.01795, 0.07151])
_ca = me_plane_012.color_attributes.new('Col', 'BYTE_COLOR', 'CORNER')
_ca.data.foreach_set('color', [0.0, 0.0, 0.0, 1.0, 0.0, 0.0, 0.0, 1.0, 1.0, 1.0, 1.0, 1.0, 1.0, 1.0, 1.0, 1.0, 0.0, 0.0, 0.0, 1.0, 0.0, 0.0, 0.0, 1.0, 1.0, 1.0, 1.0, 1.0, 1.0, 1.0, 1.0, 1.0, 0.0, 0.0, 0.0, 1.0, 0.0, 0.0, 0.0, 1.0, 1.0, 1.0, 1.0, 1.0, 1.0, 1.0, 1.0, 1.0, 0.0, 0.0, 0.0, 1.0, 0.0, 0.0, 0.0, 1.0, 1.0, 1.0, 1.0, 1.0, 1.0, 1.0, 1.0, 1.0, 1.0, 1.0, 1.0, 1.0, 1.0, 1.0, 1.0, 1.0, 0.0006071, 0.0006071, 0.0006071, 1.0, 0.0, 0.0, 0.0, 1.0, 1.0, 1.0, 1.0, 1.0, 1.0, 1.0, 1.0, 1.0, 0.0, 0.0, 0.0, 1.0, 0.0, 0.0, 0.0, 1.0, 1.0, 1.0, 1.0, 1.0, 1.0, 1.0, 1.0, 1.0, 0.0, 0.0, 0.0, 1.0, 0.0, 0.0, 0.0, 1.0, 1.0, 1.0, 1.0, 1.0, 1.0, 1.0, 1.0, 1.0, 0.0, 0.0, 0.0, 1.0, 0.0009106, 0.0009106, 0.0009106, 1.0, 1.0, 1.0, 1.0, 1.0, 1.0, 1.0, 1.0, 1.0, 0.0, 0.0, 0.0, 1.0, 0.0, 0.0, 0.0, 1.0, 1.0, 1.0, 1.0, 1.0, 1.0, 1.0, 1.0, 1.0, 1.0, 1.0, 1.0, 1.0, 1.0, 1.0, 1.0, 1.0, 1.0, 1.0, 1.0, 1.0, 0.0009106, 0.0009106, 0.0009106, 1.0, 0.0006071, 0.0006071, 0.0006071, 1.0, 1.0, 1.0, 1.0, 1.0])
me_plane_012.materials.append(mat_vertcolshadeless)
me_plane_012.use_remesh_preserve_volume = False
me_plane_012.use_remesh_preserve_attributes = False
me_plane_012.use_mirror_vertex_groups = False
me_plane_012.update()
me_plane_013 = bpy.data.meshes.new('Plane.013')
me_plane_013.from_pydata([(-1.0, -1.0, 0.0), (1.0, -1.0, 0.0), (-1.0, 1.0, 0.0), (1.0, 1.0, 0.0)], [], [(0, 1, 3, 2)])
_uv = me_plane_013.uv_layers.new(name='UVMap')
_uv.uv.foreach_set('vector', [2.5e-05, 9.999e-05, 0.25, 9.999e-05, 0.25, 0.9999, 2.5e-05, 0.9999])
me_plane_013.materials.append(mat_weaponicon)
me_plane_013.use_remesh_preserve_volume = False
me_plane_013.use_remesh_preserve_attributes = False
me_plane_013.use_mirror_vertex_groups = False
me_plane_013.update()
me_plane_008 = bpy.data.meshes.new('Plane.008')
me_plane_008.from_pydata([(-1.0, -0.2, 0.0), (9.0, -0.2, 0.0), (-1.0, 9.537e-07, 0.0), (9.0, 9.537e-07, 0.0), (-1.0, 0.2, 0.0), (9.0, 0.2, 0.0), (-1.2, 9.537e-07, 0.0), (9.2, 9.537e-07, 0.0)], [], [(0, 1, 3, 2), (2, 3, 5, 4), (2, 4, 6), (0, 2, 6), (5, 3, 7), (3, 1, 7)])
_uv = me_plane_008.uv_layers.new(name='UVMap')
_uv.uv.foreach_set('vector', [4.37e-05, 4.364e-05, 1.0, 4.364e-05, 1.0, 0.09527, 4.364e-05, 0.09529, 4.364e-05, 0.09529, 1.0, 0.09527, 1.0, 0.1905, 4.37e-05, 0.1905, 4.364e-05, 0.09529, 4.37e-05, 0.1905, 4.364e-05, 0.09529, 4.37e-05, 4.364e-05, 4.364e-05, 0.09529, 4.364e-05, 0.09529, 1.0, 0.1905, 1.0, 0.09527, 1.0, 0.09527, 1.0, 0.09527, 1.0, 4.364e-05, 1.0, 0.09527])
_ca = me_plane_008.color_attributes.new('Col', 'BYTE_COLOR', 'CORNER')
_ca.data.foreach_set('color', [0.0, 0.0, 0.0, 1.0, 0.0, 0.0, 0.0, 1.0, 1.0, 1.0, 1.0, 1.0, 1.0, 1.0, 1.0, 1.0, 1.0, 1.0, 1.0, 1.0, 1.0, 1.0, 1.0, 1.0, 0.0, 0.0, 0.0, 1.0, 0.0, 0.0, 0.0, 1.0, 1.0, 1.0, 1.0, 1.0, 0.0, 0.0, 0.0, 1.0, 0.0, 0.0, 0.0, 1.0, 0.0, 0.0, 0.0, 1.0, 1.0, 1.0, 1.0, 1.0, 0.0, 0.0, 0.0, 1.0, 0.0, 0.0, 0.0, 1.0, 1.0, 1.0, 1.0, 1.0, 0.0, 0.0, 0.0, 1.0, 1.0, 1.0, 1.0, 1.0, 0.0, 0.0, 0.0, 1.0, 0.0, 0.0, 0.0, 1.0])
me_plane_008.materials.append(mat_vertcolshadeless)
me_plane_008.use_remesh_preserve_volume = False
me_plane_008.use_remesh_preserve_attributes = False
me_plane_008.use_mirror_vertex_groups = False
me_plane_008.update()
me_plane_006 = bpy.data.meshes.new('Plane.006')
me_plane_006.from_pydata([(-1.0, -2.23, 0.0), (-1.0, 0.12, 0.0), (-0.8, -2.03, 0.0), (-0.8, -0.08, 0.0), (-1.0, -2.03, 0.0), (-1.0, -0.08, 0.0), (-1.2, -2.03, 0.0), (-1.2, -0.08, 0.0), (8.8, -0.08, 0.0), (8.8, -2.03, 0.0), (9.0, -0.08, 0.0), (9.0, -2.03, 0.0), (9.2, -0.08, 0.0), (9.2, -2.03, 0.0), (9.0, 0.12, 0.0), (9.0, -2.23, 0.0)], [], [(4, 6, 0), (5, 3, 1), (5, 4, 2, 3), (2, 4, 0), (7, 6, 4, 5), (7, 5, 1), (8, 9, 11, 10), (10, 11, 13, 12), (10, 12, 14), (8, 10, 14), (13, 11, 15), (11, 9, 15)])
_uv = me_plane_006.uv_layers.new(name='UVMap')
_uv.uv.foreach_set('vector', [1.0, 0.09527, 1.0, 4.364e-05, 1.0, 0.09527, 4.364e-05, 0.09529, 4.37e-05, 0.1905, 4.364e-05, 0.09529, 4.364e-05, 0.09529, 1.0, 0.09527, 1.0, 0.1905, 4.37e-05, 0.1905, 1.0, 0.1905, 1.0, 0.09527, 1.0, 0.09527, 4.37e-05, 4.364e-05, 1.0, 4.364e-05, 1.0, 0.09527, 4.364e-05, 0.09529, 4.37e-05, 4.364e-05, 4.364e-05, 0.09529, 4.364e-05, 0.09529, 4.37e-05, 4.364e-05, 1.0, 4.364e-05, 1.0, 0.09527, 4.364e-05, 0.09529, 4.364e-05, 0.09529, 1.0, 0.09527, 1.0, 0.1905, 4.37e-05, 0.1905, 4.364e-05, 0.09529, 4.37e-05, 0.1905, 4.364e-05, 0.09529, 4.37e-05, 4.364e-05, 4.364e-05, 0.09529, 4.364e-05, 0.09529, 1.0, 0.1905, 1.0, 0.09527, 1.0, 0.09527, 1.0, 0.09527, 1.0, 4.364e-05, 1.0, 0.09527])
_ca = me_plane_006.color_attributes.new('Col', 'BYTE_COLOR', 'CORNER')
_ca.data.foreach_set('color', [1.0, 1.0, 1.0, 1.0, 0.0, 0.0, 0.0, 1.0, 0.0, 0.0, 0.0, 1.0, 1.0, 1.0, 1.0, 1.0, 0.0, 0.0, 0.0, 1.0, 0.0, 0.0, 0.0, 1.0, 1.0, 1.0, 1.0, 1.0, 1.0, 1.0, 1.0, 1.0, 0.0, 0.0, 0.0, 1.0, 0.0, 0.0, 0.0, 1.0, 0.0, 0.0, 0.0, 1.0, 1.0, 1.0, 1.0, 1.0, 0.0, 0.0, 0.0, 1.0, 0.0, 0.0, 0.0, 1.0, 0.0, 0.0, 0.0, 1.0, 1.0, 1.0, 1.0, 1.0, 1.0, 1.0, 1.0, 1.0, 0.0, 0.0, 0.0, 1.0, 1.0, 1.0, 1.0, 1.0, 0.0, 0.0, 0.0, 1.0, 0.0, 0.0, 0.0, 1.0, 0.0, 0.0, 0.0, 1.0, 1.0, 1.0, 1.0, 1.0, 1.0, 1.0, 1.0, 1.0, 1.0, 1.0, 1.0, 1.0, 1.0, 1.0, 1.0, 1.0, 0.0, 0.0, 0.0, 1.0, 0.0, 0.0, 0.0, 1.0, 1.0, 1.0, 1.0, 1.0, 0.0, 0.0, 0.0, 1.0, 0.0, 0.0, 0.0, 1.0, 0.0, 0.0, 0.0, 1.0, 1.0, 1.0, 1.0, 1.0, 0.0, 0.0, 0.0, 1.0, 0.0, 0.0, 0.0, 1.0, 1.0, 1.0, 1.0, 1.0, 0.0, 0.0, 0.0, 1.0, 1.0, 1.0, 1.0, 1.0, 0.0, 0.0, 0.0, 1.0, 0.0, 0.0, 0.0, 1.0])
me_plane_006.materials.append(mat_vertcolshadeless)
me_plane_006.use_remesh_preserve_volume = False
me_plane_006.use_remesh_preserve_attributes = False
me_plane_006.use_mirror_vertex_groups = False
me_plane_006.update()
me_plane_003 = bpy.data.meshes.new('Plane.003')
me_plane_003.from_pydata([(-1.0, -1.0, 0.0), (1.0, -1.0, 0.0), (-1.0, 1.0, 0.0), (1.0, 1.0, 0.0)], [], [(0, 1, 3, 2)])
_uv = me_plane_003.uv_layers.new(name='UVMap')
_uv.uv.foreach_set('vector', [2.5e-05, 9.999e-05, 0.25, 9.999e-05, 0.25, 0.9999, 2.5e-05, 0.9999])
me_plane_003.materials.append(mat_weaponicon)
me_plane_003.use_remesh_preserve_volume = False
me_plane_003.use_remesh_preserve_attributes = False
me_plane_003.use_mirror_vertex_groups = False
me_plane_003.update()

# ---- curves / text
txt_text_047 = bpy.data.curves.new('Text.047', 'FONT')
txt_text_047.dimensions = '2D'
txt_text_047.body = 'Gattling Guns'
txt_text_047.materials.append(mat_obcolshadeless)
txt_text_047.use_path_clamp = True
txt_text_047.bevel_resolution = 0
txt_text_046 = bpy.data.curves.new('Text.046', 'FONT')
txt_text_046.dimensions = '2D'
txt_text_046.body = '1'
txt_text_046.materials.append(mat_obcolshadeless)
txt_text_046.use_path_clamp = True
txt_text_046.bevel_resolution = 0
txt_text_049 = bpy.data.curves.new('Text.049', 'FONT')
txt_text_049.dimensions = '2D'
txt_text_049.body = 'LEFT'
txt_text_049.materials.append(mat_obcolshadeless)
txt_text_049.use_path_clamp = True
txt_text_049.bevel_resolution = 0
txt_text_048 = bpy.data.curves.new('Text.048', 'FONT')
txt_text_048.dimensions = '2D'
txt_text_048.body = '1'
txt_text_048.materials.append(mat_obcolshadeless)
txt_text_048.use_path_clamp = True
txt_text_048.bevel_resolution = 0
txt_text_052 = bpy.data.curves.new('Text.052', 'FONT')
txt_text_052.dimensions = '2D'
txt_text_052.body = 'Front'
txt_text_052.materials.append(mat_obcolshadeless)
txt_text_052.use_path_clamp = True
txt_text_052.bevel_resolution = 0
txt_text_051 = bpy.data.curves.new('Text.051', 'FONT')
txt_text_051.dimensions = '2D'
txt_text_051.body = '100/100'
txt_text_051.materials.append(mat_obcolshadeless)
txt_text_051.use_path_clamp = True
txt_text_051.bevel_resolution = 0
txt_text_050 = bpy.data.curves.new('Text.050', 'FONT')
txt_text_050.dimensions = '2D'
txt_text_050.body = '1'
txt_text_050.materials.append(mat_obcolshadeless)
txt_text_050.use_path_clamp = True
txt_text_050.bevel_resolution = 0
txt_text_003 = bpy.data.curves.new('Text.003', 'FONT')
txt_text_003.dimensions = '2D'
txt_text_003.body = 'Front'
txt_text_003.materials.append(mat_obcolshadeless)
txt_text_003.use_path_clamp = True
txt_text_003.bevel_resolution = 0
txt_text_014 = bpy.data.curves.new('Text.014', 'FONT')
txt_text_014.dimensions = '2D'
txt_text_014.body = '100/100'
txt_text_014.materials.append(mat_obcolshadeless)
txt_text_014.use_path_clamp = True
txt_text_014.bevel_resolution = 0
txt_text_036 = bpy.data.curves.new('Text.036', 'FONT')
txt_text_036.dimensions = '2D'
txt_text_036.body = '1'
txt_text_036.materials.append(mat_obcolshadeless)
txt_text_036.use_path_clamp = True
txt_text_036.bevel_resolution = 0
txt_text_042 = bpy.data.curves.new('Text.042', 'FONT')
txt_text_042.dimensions = '2D'
txt_text_042.body = 'MIddle'
txt_text_042.materials.append(mat_obcolshadeless)
txt_text_042.use_path_clamp = True
txt_text_042.bevel_resolution = 0
txt_text_037 = bpy.data.curves.new('Text.037', 'FONT')
txt_text_037.dimensions = '2D'
txt_text_037.body = '2'
txt_text_037.materials.append(mat_obcolshadeless)
txt_text_037.use_path_clamp = True
txt_text_037.bevel_resolution = 0
txt_text_039 = bpy.data.curves.new('Text.039', 'FONT')
txt_text_039.dimensions = '2D'
txt_text_039.body = '3'
txt_text_039.materials.append(mat_obcolshadeless)
txt_text_039.use_path_clamp = True
txt_text_039.bevel_resolution = 0
txt_text_043 = bpy.data.curves.new('Text.043', 'FONT')
txt_text_043.dimensions = '2D'
txt_text_043.body = 'Back'
txt_text_043.materials.append(mat_obcolshadeless)
txt_text_043.use_path_clamp = True
txt_text_043.bevel_resolution = 0
txt_text_032 = bpy.data.curves.new('Text.032', 'FONT')
txt_text_032.dimensions = '2D'
txt_text_032.body = 'Railguns'
txt_text_032.materials.append(mat_obcolshadeless)
txt_text_032.use_path_clamp = True
txt_text_032.bevel_resolution = 0
txt_text_033 = bpy.data.curves.new('Text.033', 'FONT')
txt_text_033.dimensions = '2D'
txt_text_033.body = 'Gattling Guns'
txt_text_033.materials.append(mat_obcolshadeless)
txt_text_033.use_path_clamp = True
txt_text_033.bevel_resolution = 0
txt_text_034 = bpy.data.curves.new('Text.034', 'FONT')
txt_text_034.dimensions = '2D'
txt_text_034.body = 'RIGHT'
txt_text_034.materials.append(mat_obcolshadeless)
txt_text_034.use_path_clamp = True
txt_text_034.bevel_resolution = 0
txt_text_035 = bpy.data.curves.new('Text.035', 'FONT')
txt_text_035.dimensions = '2D'
txt_text_035.body = 'LEFT'
txt_text_035.materials.append(mat_obcolshadeless)
txt_text_035.use_path_clamp = True
txt_text_035.bevel_resolution = 0
txt_text_028 = bpy.data.curves.new('Text.028', 'FONT')
txt_text_028.dimensions = '2D'
txt_text_028.body = '2'
txt_text_028.materials.append(mat_obcolshadeless)
txt_text_028.use_path_clamp = True
txt_text_028.bevel_resolution = 0
txt_text_027 = bpy.data.curves.new('Text.027', 'FONT')
txt_text_027.dimensions = '2D'
txt_text_027.body = '1'
txt_text_027.materials.append(mat_obcolshadeless)
txt_text_027.use_path_clamp = True
txt_text_027.bevel_resolution = 0
txt_text_017 = bpy.data.curves.new('Text.017', 'FONT')
txt_text_017.dimensions = '2D'
txt_text_017.body = 'Railguns'
txt_text_017.materials.append(mat_obcolshadeless)
txt_text_017.use_path_clamp = True
txt_text_017.bevel_resolution = 0
txt_text_025 = bpy.data.curves.new('Text.025', 'FONT')
txt_text_025.dimensions = '2D'
txt_text_025.body = 'Gattling Guns'
txt_text_025.materials.append(mat_obcolshadeless)
txt_text_025.use_path_clamp = True
txt_text_025.bevel_resolution = 0
txt_text_022 = bpy.data.curves.new('Text.022', 'FONT')
txt_text_022.dimensions = '2D'
txt_text_022.body = 'RIGHT'
txt_text_022.materials.append(mat_obcolshadeless)
txt_text_022.use_path_clamp = True
txt_text_022.bevel_resolution = 0
txt_text_045 = bpy.data.curves.new('Text.045', 'FONT')
txt_text_045.dimensions = '2D'
txt_text_045.body = 'Back'
txt_text_045.materials.append(mat_obcolshadeless)
txt_text_045.use_path_clamp = True
txt_text_045.bevel_resolution = 0
txt_text_044 = bpy.data.curves.new('Text.044', 'FONT')
txt_text_044.dimensions = '2D'
txt_text_044.body = 'Middle'
txt_text_044.materials.append(mat_obcolshadeless)
txt_text_044.use_path_clamp = True
txt_text_044.bevel_resolution = 0
txt_text_021 = bpy.data.curves.new('Text.021', 'FONT')
txt_text_021.dimensions = '2D'
txt_text_021.body = 'LEFT'
txt_text_021.materials.append(mat_obcolshadeless)
txt_text_021.use_path_clamp = True
txt_text_021.bevel_resolution = 0
txt_text_018 = bpy.data.curves.new('Text.018', 'FONT')
txt_text_018.dimensions = '2D'
txt_text_018.body = '2'
txt_text_018.materials.append(mat_obcolshadeless)
txt_text_018.use_path_clamp = True
txt_text_018.bevel_resolution = 0
txt_text_023 = bpy.data.curves.new('Text.023', 'FONT')
txt_text_023.dimensions = '2D'
txt_text_023.body = '1'
txt_text_023.materials.append(mat_obcolshadeless)
txt_text_023.use_path_clamp = True
txt_text_023.bevel_resolution = 0
txt_text_019 = bpy.data.curves.new('Text.019', 'FONT')
txt_text_019.dimensions = '2D'
txt_text_019.body = 'Gattling Guns'
txt_text_019.materials.append(mat_obcolshadeless)
txt_text_019.use_path_clamp = True
txt_text_019.bevel_resolution = 0

# ---- objects
ob_weaponcategory = bpy.data.objects.new('WeaponCategory', me_plane_020)
ob_weaponcategoryinteriorbottom = bpy.data.objects.new('WeaponCategoryInteriorBottom', None)
ob_weaponcategoryname = bpy.data.objects.new('WeaponCategoryName', txt_text_047)
ob_weaponcategoryimage = bpy.data.objects.new('WeaponCategoryImage', me_plane_021)
ob_weaponcategorynumber = bpy.data.objects.new('WeaponCategoryNumber', txt_text_046)
ob_weaponclustername = bpy.data.objects.new('WeaponClusterName', txt_text_049)
ob_weaponcluster = bpy.data.objects.new('WeaponCluster', me_plane_022)
ob_weaponclusterbottom = bpy.data.objects.new('WeaponClusterBottom', None)
ob_weaponclusternumber = bpy.data.objects.new('WeaponClusterNumber', txt_text_048)
ob_weaponsingle = bpy.data.objects.new('WeaponSingle', me_plane_023)
ob_weaponsinglebottom = bpy.data.objects.new('WeaponSingleBottom', None)
ob_weaponsinglename = bpy.data.objects.new('WeaponSingleName', txt_text_052)
ob_weaponsingleammo = bpy.data.objects.new('WeaponSingleAmmo', txt_text_051)
ob_weaponsinglenumber = bpy.data.objects.new('WeaponSingleNumber', txt_text_050)
ob_space = bpy.data.objects.new('Space', None)
ob_spacebottom = bpy.data.objects.new('SpaceBottom', None)
ob_plane_004 = bpy.data.objects.new('Plane.004', me_plane_007)
ob_text_009 = bpy.data.objects.new('Text.009', txt_text_003)
ob_text_008 = bpy.data.objects.new('Text.008', txt_text_014)
ob_text_007 = bpy.data.objects.new('Text.007', txt_text_036)
ob_plane_003 = bpy.data.objects.new('Plane.003', me_plane_007)
ob_text_006 = bpy.data.objects.new('Text.006', txt_text_014)
ob_text_005 = bpy.data.objects.new('Text.005', txt_text_042)
ob_text_004 = bpy.data.objects.new('Text.004', txt_text_037)
ob_text_003 = bpy.data.objects.new('Text.003', txt_text_039)
ob_plane_001 = bpy.data.objects.new('Plane.001', me_plane_007)
ob_text_002 = bpy.data.objects.new('Text.002', txt_text_043)
ob_text_001 = bpy.data.objects.new('Text.001', txt_text_014)
ob_weaponcategoryheading_007 = bpy.data.objects.new('WeaponCategoryHeading.007', me_plane_014)
ob_weaponcategoryitem_007 = bpy.data.objects.new('WeaponCategoryItem.007', me_plane_015)
ob_weaponcategoryname_007 = bpy.data.objects.new('WeaponCategoryName.007', txt_text_032)
ob_weaponcategoryheading_000 = bpy.data.objects.new('WeaponCategoryHeading.000', me_plane_016)
ob_weaponcategoryname_000 = bpy.data.objects.new('WeaponCategoryName.000', txt_text_033)
ob_weaponcategoryitem_000 = bpy.data.objects.new('WeaponCategoryItem.000', me_plane_017)
ob_weaponclusterheading_002 = bpy.data.objects.new('WeaponClusterHeading.002', me_plane_018)
ob_weaponclusterheadingtext_001 = bpy.data.objects.new('WeaponClusterHeadingText.001', txt_text_034)
ob_weaponclusterheading_001 = bpy.data.objects.new('WeaponClusterHeading.001', me_plane_019)
ob_weaponclusterheading_000 = bpy.data.objects.new('WeaponClusterHeading.000', me_plane_019)
ob_weaponclusterheadingtext_000 = bpy.data.objects.new('WeaponClusterHeadingText.000', txt_text_035)
ob_weaponclusterheadingtext_005 = bpy.data.objects.new('WeaponClusterHeadingText.005', txt_text_035)
ob_weaponclusterheading_008 = bpy.data.objects.new('WeaponClusterHeading.008', me_plane_019)
ob_weaponclusterheading_007 = bpy.data.objects.new('WeaponClusterHeading.007', me_plane_019)
ob_weaponclusterheadingtext_004 = bpy.data.objects.new('WeaponClusterHeadingText.004', txt_text_034)
ob_weaponclusterheading_006 = bpy.data.objects.new('WeaponClusterHeading.006', me_plane_018)
ob_weaponcategoryheading_006 = bpy.data.objects.new('WeaponCategoryHeading.006', me_plane_016)
ob_weaponcategoryitem_006 = bpy.data.objects.new('WeaponCategoryItem.006', me_plane_017)
ob_weaponcategoryname_006 = bpy.data.objects.new('WeaponCategoryName.006', txt_text_033)
ob_weaponcategoryheading_005 = bpy.data.objects.new('WeaponCategoryHeading.005', me_plane_014)
ob_weaponcategoryname_005 = bpy.data.objects.new('WeaponCategoryName.005', txt_text_032)
ob_weaponcategoryitem_005 = bpy.data.objects.new('WeaponCategoryItem.005', me_plane_015)
ob_text_029 = bpy.data.objects.new('Text.029', txt_text_028)
ob_text_030 = bpy.data.objects.new('Text.030', txt_text_027)
ob_weaponcategoryheading_004 = bpy.data.objects.new('WeaponCategoryHeading.004', me_plane_009)
ob_weaponcategoryitem_004 = bpy.data.objects.new('WeaponCategoryItem.004', me_plane_010)
ob_weaponcategoryname_004 = bpy.data.objects.new('WeaponCategoryName.004', txt_text_017)
ob_weaponcategoryheading_003 = bpy.data.objects.new('WeaponCategoryHeading.003', me_plane_012)
ob_weaponcategoryname_003 = bpy.data.objects.new('WeaponCategoryName.003', txt_text_025)
ob_weaponcategoryitem_003 = bpy.data.objects.new('WeaponCategoryItem.003', me_plane_013)
ob_weaponclusterheading_005 = bpy.data.objects.new('WeaponClusterHeading.005', me_plane_008)
ob_weaponclusterheadingtext_003 = bpy.data.objects.new('WeaponClusterHeadingText.003', txt_text_022)
ob_weaponclusterheading_004 = bpy.data.objects.new('WeaponClusterHeading.004', me_plane_006)
ob_plane_005 = bpy.data.objects.new('Plane.005', me_plane_007)
ob_text_022 = bpy.data.objects.new('Text.022', txt_text_014)
ob_text_021 = bpy.data.objects.new('Text.021', txt_text_045)
ob_plane_002 = bpy.data.objects.new('Plane.002', me_plane_007)
ob_text_000 = bpy.data.objects.new('Text.000', txt_text_039)
ob_text_032 = bpy.data.objects.new('Text.032', txt_text_037)
ob_text_019 = bpy.data.objects.new('Text.019', txt_text_044)
ob_text_015 = bpy.data.objects.new('Text.015', txt_text_014)
ob_plane_000 = bpy.data.objects.new('Plane.000', me_plane_007)
ob_text_031 = bpy.data.objects.new('Text.031', txt_text_036)
ob_text_014 = bpy.data.objects.new('Text.014', txt_text_014)
ob_text_013 = bpy.data.objects.new('Text.013', txt_text_003)
ob_weaponclusterheading_003 = bpy.data.objects.new('WeaponClusterHeading.003', me_plane_006)
ob_weaponclusterheadingtext_002 = bpy.data.objects.new('WeaponClusterHeadingText.002', txt_text_021)
ob_text_020 = bpy.data.objects.new('Text.020', txt_text_018)
ob_weaponcategoryheading_002 = bpy.data.objects.new('WeaponCategoryHeading.002', me_plane_009)
ob_weaponcategoryname_002 = bpy.data.objects.new('WeaponCategoryName.002', txt_text_017)
ob_weaponcategoryitem_002 = bpy.data.objects.new('WeaponCategoryItem.002', me_plane_010)
ob_weaponcategoryheading_001 = bpy.data.objects.new('WeaponCategoryHeading.001', me_plane_009)
ob_text_012 = bpy.data.objects.new('Text.012', txt_text_023)
ob_weaponcategoryitem_001 = bpy.data.objects.new('WeaponCategoryItem.001', me_plane_003)
ob_weaponcategoryname_001 = bpy.data.objects.new('WeaponCategoryName.001', txt_text_019)

# ---- transforms, parenting, visibility, modifiers, constraints
ob_weaponcategory.location = (0.0, 0.0, 0.0)
ob_weaponcategory.color = (0.0, 1.0, 0.007101, 1.0)
ob_weaponcategory.lineart.crease_threshold = 0.0
ob_weaponcategoryinteriorbottom.parent = ob_weaponcategory
ob_weaponcategoryinteriorbottom.location = (0.0, -2.0, 0.0)
ob_weaponcategoryinteriorbottom.lineart.crease_threshold = 0.0
ob_weaponcategoryname.parent = ob_weaponcategory
ob_weaponcategoryname.location = (2.3, -1.4, 0.0)
ob_weaponcategoryname.lineart.crease_threshold = 0.0
ob_weaponcategoryimage.parent = ob_weaponcategory
ob_weaponcategoryimage.location = (1.0, -1.0, 0.1)
ob_weaponcategoryimage.color = (0.0, 0.5, 0.0, 1.0)
ob_weaponcategoryimage.lineart.crease_threshold = 0.0
ob_weaponcategorynumber.parent = ob_weaponcategory
ob_weaponcategorynumber.location = (0.6, -1.6, 0.1)
ob_weaponcategorynumber.scale = (1.56, 1.56, 1.56)
ob_weaponcategorynumber.color = (0.0, 0.0, 0.0, 1.0)
ob_weaponcategorynumber.lineart.crease_threshold = 0.0
ob_weaponclustername.location = (2.4, -1.5, 0.0)
ob_weaponclustername.lineart.crease_threshold = 0.0
ob_weaponcluster.location = (0.0, 0.0, 0.0)
ob_weaponcluster.color = (0.0, 1.0, 0.007101, 1.0)
ob_weaponcluster.lineart.crease_threshold = 0.0
ob_weaponclusterbottom.parent = ob_weaponcluster
ob_weaponclusterbottom.location = (0.0, -2.0, 0.0)
ob_weaponclusterbottom.lineart.crease_threshold = 0.0
ob_weaponclusternumber.location = (0.6, -1.6, 0.1)
ob_weaponclusternumber.scale = (1.56, 1.56, 1.56)
ob_weaponclusternumber.lineart.crease_threshold = 0.0
ob_weaponsingle.location = (0.0, 0.0, 0.0)
ob_weaponsingle.color = (0.0, 1.0, 0.007101, 1.0)
ob_weaponsingle.lineart.crease_threshold = 0.0
ob_weaponsinglebottom.parent = ob_weaponsingle
ob_weaponsinglebottom.location = (0.0, -1.0, 0.0)
ob_weaponsinglebottom.lineart.crease_threshold = 0.0
ob_weaponsinglename.parent = ob_weaponsingle
ob_weaponsinglename.location = (1.3, -0.7, 0.0)
ob_weaponsinglename.scale = (0.6, 0.6, 0.6)
ob_weaponsinglename.lineart.crease_threshold = 0.0
ob_weaponsingleammo.parent = ob_weaponsingle
ob_weaponsingleammo.location = (7.2, -0.7, 0.0)
ob_weaponsingleammo.scale = (0.6, 0.6, 0.6)
ob_weaponsingleammo.lineart.crease_threshold = 0.0
ob_weaponsinglenumber.parent = ob_weaponsingle
ob_weaponsinglenumber.location = (0.4, -0.7, 0.0)
ob_weaponsinglenumber.scale = (0.6, 0.6, 0.6)
ob_weaponsinglenumber.lineart.crease_threshold = 0.0
ob_space.location = (0.0, 0.0, 0.0)
ob_space.lineart.crease_threshold = 0.0
ob_spacebottom.parent = ob_space
ob_spacebottom.location = (0.0, -1.0, 0.0)
ob_spacebottom.lineart.crease_threshold = 0.0
ob_plane_004.location = (-29.0, -113.0, 0.0)
ob_plane_004.color = (0.0, 1.0, 0.007101, 1.0)
ob_plane_004.lineart.crease_threshold = 0.0
ob_text_009.parent = ob_plane_004
ob_text_009.matrix_parent_inverse = Matrix(((1.0, 0.0, 0.0, 0.0), (0.0, 1.0, 0.0, 16.0), (0.0, 0.0, 1.0, 0.0), (0.0, 0.0, 0.0, 1.0)))
ob_text_009.location = (0.3, -16.7, 0.0)
ob_text_009.scale = (0.6, 0.6, 0.6)
ob_text_009.lineart.crease_threshold = 0.0
ob_text_008.parent = ob_plane_004
ob_text_008.matrix_parent_inverse = Matrix(((1.0, 0.0, 0.0, 0.0), (0.0, 1.0, 0.0, 16.0), (0.0, 0.0, 1.0, 0.0), (0.0, 0.0, 0.0, 1.0)))
ob_text_008.location = (6.2, -16.7, 0.0)
ob_text_008.scale = (0.6, 0.6, 0.6)
ob_text_008.lineart.crease_threshold = 0.0
ob_text_007.parent = ob_plane_004
ob_text_007.matrix_parent_inverse = Matrix(((1.0, 0.0, 0.0, 0.0), (0.0, 1.0, 0.0, 16.0), (0.0, 0.0, 1.0, 0.0), (0.0, 0.0, 0.0, 1.0)))
ob_text_007.location = (-0.7, -16.7, 0.0)
ob_text_007.scale = (0.6, 0.6, 0.6)
ob_text_007.lineart.crease_threshold = 0.0
ob_plane_003.location = (-29.0, -114.0, 0.0)
ob_plane_003.color = (0.0, 1.0, 0.007101, 1.0)
ob_plane_003.lineart.crease_threshold = 0.0
ob_text_006.parent = ob_plane_003
ob_text_006.matrix_parent_inverse = Matrix(((1.0, 0.0, 0.0, 0.0), (0.0, 1.0, 0.0, 16.0), (0.0, 0.0, 1.0, 0.0), (0.0, 0.0, 0.0, 1.0)))
ob_text_006.location = (6.2, -16.7, 0.0)
ob_text_006.scale = (0.6, 0.6, 0.6)
ob_text_006.color = (0.2203, 0.2203, 0.2203, 1.0)
ob_text_006.lineart.crease_threshold = 0.0
ob_text_005.parent = ob_plane_003
ob_text_005.matrix_parent_inverse = Matrix(((1.0, 0.0, 0.0, 0.0), (0.0, 1.0, 0.0, 16.0), (0.0, 0.0, 1.0, 0.0), (0.0, 0.0, 0.0, 1.0)))
ob_text_005.location = (0.3, -16.7, 0.0)
ob_text_005.scale = (0.6, 0.6, 0.6)
ob_text_005.color = (0.2079, 0.2079, 0.2079, 1.0)
ob_text_005.lineart.crease_threshold = 0.0
ob_text_004.parent = ob_plane_003
ob_text_004.matrix_parent_inverse = Matrix(((1.0, 0.0, 0.0, 0.0), (0.0, 1.0, 0.0, 16.0), (0.0, 0.0, 1.0, 0.0), (0.0, 0.0, 0.0, 1.0)))
ob_text_004.location = (-0.7, -16.7, 0.0)
ob_text_004.scale = (0.6, 0.6, 0.6)
ob_text_004.color = (0.2079, 0.2079, 0.2079, 1.0)
ob_text_004.lineart.crease_threshold = 0.0
ob_text_003.parent = ob_plane_003
ob_text_003.matrix_parent_inverse = Matrix(((1.0, 0.0, 0.0, 0.0), (0.0, 1.0, 0.0, 16.0), (0.0, 0.0, 1.0, 0.0), (0.0, 0.0, 0.0, 1.0)))
ob_text_003.location = (-0.7, -17.7, 0.0)
ob_text_003.scale = (0.6, 0.6, 0.6)
ob_text_003.color = (0.2396, 0.2396, 0.2396, 1.0)
ob_text_003.lineart.crease_threshold = 0.0
ob_plane_001.location = (-29.0, -115.0, 0.0)
ob_plane_001.color = (0.0, 1.0, 0.007101, 1.0)
ob_plane_001.lineart.crease_threshold = 0.0
ob_text_002.parent = ob_plane_001
ob_text_002.matrix_parent_inverse = Matrix(((1.0, 0.0, 0.0, 0.0), (0.0, 1.0, 0.0, 16.0), (0.0, 0.0, 1.0, 0.0), (0.0, 0.0, 0.0, 1.0)))
ob_text_002.location = (0.3, -16.7, 0.0)
ob_text_002.scale = (0.6, 0.6, 0.6)
ob_text_002.color = (0.214, 0.214, 0.214, 1.0)
ob_text_002.lineart.crease_threshold = 0.0
ob_text_001.parent = ob_plane_001
ob_text_001.matrix_parent_inverse = Matrix(((1.0, 0.0, 0.0, 0.0), (0.0, 1.0, 0.0, 16.0), (0.0, 0.0, 1.0, 0.0), (0.0, 0.0, 0.0, 1.0)))
ob_text_001.location = (6.2, -16.7, 0.0)
ob_text_001.scale = (0.6, 0.6, 0.6)
ob_text_001.color = (0.2266, 0.2266, 0.2266, 1.0)
ob_text_001.lineart.crease_threshold = 0.0
ob_weaponcategoryheading_007.location = (-29.0, -119.0, 0.0)
ob_weaponcategoryheading_007.color = (0.0, 0.5, 0.0, 1.0)
ob_weaponcategoryheading_007.lineart.crease_threshold = 0.0
ob_weaponcategoryitem_007.parent = ob_weaponcategoryheading_007
ob_weaponcategoryitem_007.location = (0.0, -1.1, 0.1)
ob_weaponcategoryitem_007.color = (0.25, 0.5, 1.0, 1.0)
ob_weaponcategoryitem_007.lineart.crease_threshold = 0.0
ob_weaponcategoryname_007.parent = ob_weaponcategoryheading_007
ob_weaponcategoryname_007.location = (1.5, -1.4, 0.0)
ob_weaponcategoryname_007.lineart.crease_threshold = 0.0
ob_weaponcategoryheading_000.location = (-29.0, -109.0, 0.0)
ob_weaponcategoryheading_000.color = (0.0, 1.0, 0.007101, 1.0)
ob_weaponcategoryheading_000.lineart.crease_threshold = 0.0
ob_weaponcategoryname_000.parent = ob_weaponcategoryheading_000
ob_weaponcategoryname_000.location = (1.3, -1.4, 0.0)
ob_weaponcategoryname_000.lineart.crease_threshold = 0.0
ob_weaponcategoryitem_000.parent = ob_weaponcategoryheading_000
ob_weaponcategoryitem_000.location = (0.0, -1.0, 0.1)
ob_weaponcategoryitem_000.color = (0.0, 1.0, 0.0, 1.0)
ob_weaponcategoryitem_000.lineart.crease_threshold = 0.0
ob_weaponclusterheading_002.location = (-29.0, -118.0, 0.0)
ob_weaponclusterheading_002.color = (0.0, 1.0, 0.007101, 1.0)
ob_weaponclusterheading_002.lineart.crease_threshold = 0.0
ob_weaponclusterheadingtext_001.location = (-27.6, -117.5, 0.0)
ob_weaponclusterheadingtext_001.color = (0.2738, 0.2738, 0.2738, 1.0)
ob_weaponclusterheadingtext_001.lineart.crease_threshold = 0.0
ob_weaponclusterheading_001.location = (-29.0, -116.0, 0.0)
ob_weaponclusterheading_001.color = (0.0, 1.0, 0.007101, 1.0)
ob_weaponclusterheading_001.lineart.crease_threshold = 0.0
ob_weaponclusterheading_000.location = (-29.0, -111.0, 0.0)
ob_weaponclusterheading_000.color = (0.0, 1.0, 0.007101, 1.0)
ob_weaponclusterheading_000.lineart.crease_threshold = 0.0
ob_weaponclusterheadingtext_000.location = (-27.6, -112.5, 0.0)
ob_weaponclusterheadingtext_000.lineart.crease_threshold = 0.0
ob_weaponclusterheadingtext_005.location = (-27.6, -82.5, 0.0)
ob_weaponclusterheadingtext_005.lineart.crease_threshold = 0.0
ob_weaponclusterheading_008.location = (-29.0, -81.0, 0.0)
ob_weaponclusterheading_008.color = (0.0, 1.0, 0.007101, 1.0)
ob_weaponclusterheading_008.lineart.crease_threshold = 0.0
ob_weaponclusterheading_007.location = (-29.0, -86.0, 0.0)
ob_weaponclusterheading_007.color = (0.0, 1.0, 0.007101, 1.0)
ob_weaponclusterheading_007.lineart.crease_threshold = 0.0
ob_weaponclusterheadingtext_004.location = (-27.6, -87.5, 0.0)
ob_weaponclusterheadingtext_004.color = (0.2738, 0.2738, 0.2738, 1.0)
ob_weaponclusterheadingtext_004.lineart.crease_threshold = 0.0
ob_weaponclusterheading_006.location = (-29.0, -88.0, 0.0)
ob_weaponclusterheading_006.color = (0.0, 1.0, 0.007101, 1.0)
ob_weaponclusterheading_006.lineart.crease_threshold = 0.0
ob_weaponcategoryheading_006.location = (-29.0, -79.0, 0.0)
ob_weaponcategoryheading_006.color = (0.0, 1.0, 0.007101, 1.0)
ob_weaponcategoryheading_006.lineart.crease_threshold = 0.0
ob_weaponcategoryitem_006.parent = ob_weaponcategoryheading_006
ob_weaponcategoryitem_006.location = (0.0, -1.0, 0.1)
ob_weaponcategoryitem_006.color = (0.0, 1.0, 0.0, 1.0)
ob_weaponcategoryitem_006.lineart.crease_threshold = 0.0
ob_weaponcategoryname_006.parent = ob_weaponcategoryheading_006
ob_weaponcategoryname_006.location = (1.3, -1.4, 0.0)
ob_weaponcategoryname_006.lineart.crease_threshold = 0.0
ob_weaponcategoryheading_005.location = (-29.0, -89.0, 0.0)
ob_weaponcategoryheading_005.color = (0.0, 0.5, 0.0, 1.0)
ob_weaponcategoryheading_005.lineart.crease_threshold = 0.0
ob_weaponcategoryname_005.parent = ob_weaponcategoryheading_005
ob_weaponcategoryname_005.location = (1.5, -1.4, 0.0)
ob_weaponcategoryname_005.lineart.crease_threshold = 0.0
ob_weaponcategoryitem_005.parent = ob_weaponcategoryheading_005
ob_weaponcategoryitem_005.location = (0.0, -1.1, 0.1)
ob_weaponcategoryitem_005.color = (0.25, 0.5, 1.0, 1.0)
ob_weaponcategoryitem_005.lineart.crease_threshold = 0.0
ob_text_029.location = (-29.4, -33.6, 0.1)
ob_text_029.scale = (1.56, 1.56, 1.56)
ob_text_029.lineart.crease_threshold = 0.0
ob_text_030.location = (-29.4, -31.6, 0.1)
ob_text_030.scale = (1.56, 1.56, 1.56)
ob_text_030.lineart.crease_threshold = 0.0
ob_weaponcategoryheading_004.location = (-29.0, -35.0, 0.0)
ob_weaponcategoryheading_004.color = (0.0, 0.5, 0.0, 1.0)
ob_weaponcategoryheading_004.lineart.crease_threshold = 0.0
ob_weaponcategoryitem_004.parent = ob_weaponcategoryheading_004
ob_weaponcategoryitem_004.location = (0.0, -1.1, 0.1)
ob_weaponcategoryitem_004.color = (0.25, 0.5, 1.0, 1.0)
ob_weaponcategoryitem_004.lineart.crease_threshold = 0.0
ob_weaponcategoryname_004.parent = ob_weaponcategoryheading_004
ob_weaponcategoryname_004.location = (1.5, -1.4, 0.0)
ob_weaponcategoryname_004.lineart.crease_threshold = 0.0
ob_weaponcategoryheading_003.location = (-29.0, -28.0, 0.0)
ob_weaponcategoryheading_003.color = (0.0, 1.0, 0.007101, 1.0)
ob_weaponcategoryheading_003.lineart.crease_threshold = 0.0
ob_weaponcategoryname_003.parent = ob_weaponcategoryheading_003
ob_weaponcategoryname_003.location = (1.3, -1.4, 0.0)
ob_weaponcategoryname_003.lineart.crease_threshold = 0.0
ob_weaponcategoryitem_003.parent = ob_weaponcategoryheading_003
ob_weaponcategoryitem_003.location = (0.0, -1.0, 0.1)
ob_weaponcategoryitem_003.color = (0.0, 1.0, 0.0, 1.0)
ob_weaponcategoryitem_003.lineart.crease_threshold = 0.0
ob_weaponclusterheading_005.location = (-29.0, -34.0, 0.0)
ob_weaponclusterheading_005.color = (0.0, 1.0, 0.007101, 1.0)
ob_weaponclusterheading_005.lineart.crease_threshold = 0.0
ob_weaponclusterheadingtext_003.location = (-27.6, -33.5, 0.0)
ob_weaponclusterheadingtext_003.lineart.crease_threshold = 0.0
ob_weaponclusterheading_004.location = (-29.0, -32.0, 0.0)
ob_weaponclusterheading_004.color = (0.0, 1.0, 0.007101, 1.0)
ob_weaponclusterheading_004.lineart.crease_threshold = 0.0
ob_plane_005.location = (-29.0, -85.0, 0.0)
ob_plane_005.color = (0.0, 1.0, 0.007101, 1.0)
ob_plane_005.lineart.crease_threshold = 0.0
ob_text_022.parent = ob_plane_005
ob_text_022.matrix_parent_inverse = Matrix(((1.0, 0.0, 0.0, 0.0), (0.0, 1.0, 0.0, 16.0), (0.0, 0.0, 1.0, 0.0), (0.0, 0.0, 0.0, 1.0)))
ob_text_022.location = (6.2, -16.7, 0.0)
ob_text_022.scale = (0.6, 0.6, 0.6)
ob_text_022.lineart.crease_threshold = 0.0
ob_text_021.parent = ob_plane_005
ob_text_021.matrix_parent_inverse = Matrix(((1.0, 0.0, 0.0, 0.0), (0.0, 1.0, 0.0, 16.0), (0.0, 0.0, 1.0, 0.0), (0.0, 0.0, 0.0, 1.0)))
ob_text_021.location = (0.3, -16.7, 0.0)
ob_text_021.scale = (0.6, 0.6, 0.6)
ob_text_021.lineart.crease_threshold = 0.0
ob_plane_002.location = (-29.0, -84.0, 0.0)
ob_plane_002.color = (0.0, 1.0, 0.007101, 1.0)
ob_plane_002.lineart.crease_threshold = 0.0
ob_text_000.parent = ob_plane_002
ob_text_000.matrix_parent_inverse = Matrix(((1.0, 0.0, 0.0, 0.0), (0.0, 1.0, 0.0, 16.0), (0.0, 0.0, 1.0, 0.0), (0.0, 0.0, 0.0, 1.0)))
ob_text_000.location = (-0.7, -17.7, 0.0)
ob_text_000.scale = (0.6, 0.6, 0.6)
ob_text_000.lineart.crease_threshold = 0.0
ob_text_032.parent = ob_plane_002
ob_text_032.matrix_parent_inverse = Matrix(((1.0, 0.0, 0.0, 0.0), (0.0, 1.0, 0.0, 16.0), (0.0, 0.0, 1.0, 0.0), (0.0, 0.0, 0.0, 1.0)))
ob_text_032.location = (-0.7, -16.7, 0.0)
ob_text_032.scale = (0.6, 0.6, 0.6)
ob_text_032.lineart.crease_threshold = 0.0
ob_text_019.parent = ob_plane_002
ob_text_019.matrix_parent_inverse = Matrix(((1.0, 0.0, 0.0, 0.0), (0.0, 1.0, 0.0, 16.0), (0.0, 0.0, 1.0, 0.0), (0.0, 0.0, 0.0, 1.0)))
ob_text_019.location = (0.3, -16.7, 0.0)
ob_text_019.scale = (0.6, 0.6, 0.6)
ob_text_019.lineart.crease_threshold = 0.0
ob_text_015.parent = ob_plane_002
ob_text_015.matrix_parent_inverse = Matrix(((1.0, 0.0, 0.0, 0.0), (0.0, 1.0, 0.0, 16.0), (0.0, 0.0, 1.0, 0.0), (0.0, 0.0, 0.0, 1.0)))
ob_text_015.location = (6.2, -16.7, 0.0)
ob_text_015.scale = (0.6, 0.6, 0.6)
ob_text_015.lineart.crease_threshold = 0.0
ob_plane_000.location = (-29.0, -83.0, 0.0)
ob_plane_000.color = (0.0, 1.0, 0.007101, 1.0)
ob_plane_000.lineart.crease_threshold = 0.0
ob_text_031.parent = ob_plane_000
ob_text_031.matrix_parent_inverse = Matrix(((1.0, 0.0, 0.0, 0.0), (0.0, 1.0, 0.0, 16.0), (0.0, 0.0, 1.0, 0.0), (0.0, 0.0, 0.0, 1.0)))
ob_text_031.location = (-0.7, -16.7, 0.0)
ob_text_031.scale = (0.6, 0.6, 0.6)
ob_text_031.lineart.crease_threshold = 0.0
ob_text_014.parent = ob_plane_000
ob_text_014.matrix_parent_inverse = Matrix(((1.0, 0.0, 0.0, 0.0), (0.0, 1.0, 0.0, 16.0), (0.0, 0.0, 1.0, 0.0), (0.0, 0.0, 0.0, 1.0)))
ob_text_014.location = (6.2, -16.7, 0.0)
ob_text_014.scale = (0.6, 0.6, 0.6)
ob_text_014.lineart.crease_threshold = 0.0
ob_text_013.parent = ob_plane_000
ob_text_013.matrix_parent_inverse = Matrix(((1.0, 0.0, 0.0, 0.0), (0.0, 1.0, 0.0, 16.0), (0.0, 0.0, 1.0, 0.0), (0.0, 0.0, 0.0, 1.0)))
ob_text_013.location = (0.3, -16.7, 0.0)
ob_text_013.scale = (0.6, 0.6, 0.6)
ob_text_013.lineart.crease_threshold = 0.0
ob_weaponclusterheading_003.location = (-29.0, -30.0, 0.0)
ob_weaponclusterheading_003.color = (0.0, 1.0, 0.007101, 1.0)
ob_weaponclusterheading_003.lineart.crease_threshold = 0.0
ob_weaponclusterheadingtext_002.location = (-27.6, -31.5, 0.0)
ob_weaponclusterheadingtext_002.lineart.crease_threshold = 0.0
ob_text_020.location = (-29.4, -3.6, 0.1)
ob_text_020.scale = (1.56, 1.56, 1.56)
ob_text_020.color = (0.0, 0.0, 0.0, 1.0)
ob_text_020.lineart.crease_threshold = 0.0
ob_weaponcategoryheading_002.location = (-29.0, -2.0, 0.0)
ob_weaponcategoryheading_002.color = (0.0, 1.0, 0.007101, 1.0)
ob_weaponcategoryheading_002.lineart.crease_threshold = 0.0
ob_weaponcategoryname_002.parent = ob_weaponcategoryheading_002
ob_weaponcategoryname_002.location = (1.5, -1.4, 0.0)
ob_weaponcategoryname_002.lineart.crease_threshold = 0.0
ob_weaponcategoryitem_002.parent = ob_weaponcategoryheading_002
ob_weaponcategoryitem_002.location = (0.0, -1.1, 0.1)
ob_weaponcategoryitem_002.color = (0.25, 0.5, 1.0, 1.0)
ob_weaponcategoryitem_002.lineart.crease_threshold = 0.0
ob_weaponcategoryheading_001.location = (-29.0, 1.0, 0.0)
ob_weaponcategoryheading_001.color = (0.0, 1.0, 0.007101, 1.0)
ob_weaponcategoryheading_001.lineart.crease_threshold = 0.0
ob_text_012.parent = ob_weaponcategoryheading_001
ob_text_012.matrix_parent_inverse = Matrix(((1.0, 0.0, 0.0, 29.0), (0.0, 1.0, 0.0, -1.0), (0.0, 0.0, 1.0, 0.0), (0.0, 0.0, 0.0, 1.0)))
ob_text_012.location = (-29.4, -0.6, 0.1)
ob_text_012.scale = (1.56, 1.56, 1.56)
ob_text_012.color = (0.0, 0.0, 0.0, 1.0)
ob_text_012.lineart.crease_threshold = 0.0
ob_weaponcategoryitem_001.parent = ob_weaponcategoryheading_001
ob_weaponcategoryitem_001.location = (0.0, -1.0, 0.1)
ob_weaponcategoryitem_001.color = (0.0, 0.5, 0.0, 1.0)
ob_weaponcategoryitem_001.lineart.crease_threshold = 0.0
ob_weaponcategoryname_001.parent = ob_weaponcategoryheading_001
ob_weaponcategoryname_001.location = (1.3, -1.4, 0.0)
ob_weaponcategoryname_001.lineart.crease_threshold = 0.0

# ---- collection membership
col_collection_1.objects.link(ob_weaponcategory)
col_collection_1.objects.link(ob_weaponcategoryinteriorbottom)
col_collection_1.objects.link(ob_weaponcategoryname)
col_collection_1.objects.link(ob_weaponcategoryimage)
col_collection_1.objects.link(ob_weaponcategorynumber)
col_collection_2.objects.link(ob_weaponclustername)
col_collection_2.objects.link(ob_weaponcluster)
col_collection_2.objects.link(ob_weaponclusterbottom)
col_collection_2.objects.link(ob_weaponclusternumber)
col_collection_3.objects.link(ob_weaponsingle)
col_collection_3.objects.link(ob_weaponsinglebottom)
col_collection_3.objects.link(ob_weaponsinglename)
col_collection_3.objects.link(ob_weaponsingleammo)
col_collection_3.objects.link(ob_weaponsinglenumber)
col_collection_4.objects.link(ob_space)
col_collection_4.objects.link(ob_spacebottom)
col_collection_10.objects.link(ob_plane_004)
col_collection_10.objects.link(ob_text_009)
col_collection_10.objects.link(ob_text_008)
col_collection_10.objects.link(ob_text_007)
col_collection_10.objects.link(ob_plane_003)
col_collection_10.objects.link(ob_text_006)
col_collection_10.objects.link(ob_text_005)
col_collection_10.objects.link(ob_text_004)
col_collection_10.objects.link(ob_text_003)
col_collection_10.objects.link(ob_plane_001)
col_collection_10.objects.link(ob_text_002)
col_collection_10.objects.link(ob_text_001)
col_collection_10.objects.link(ob_weaponcategoryheading_007)
col_collection_10.objects.link(ob_weaponcategoryitem_007)
col_collection_10.objects.link(ob_weaponcategoryname_007)
col_collection_10.objects.link(ob_weaponcategoryheading_000)
col_collection_10.objects.link(ob_weaponcategoryname_000)
col_collection_10.objects.link(ob_weaponcategoryitem_000)
col_collection_10.objects.link(ob_weaponclusterheading_002)
col_collection_10.objects.link(ob_weaponclusterheadingtext_001)
col_collection_10.objects.link(ob_weaponclusterheading_001)
col_collection_10.objects.link(ob_weaponclusterheading_000)
col_collection_10.objects.link(ob_weaponclusterheadingtext_000)
col_collection_10.objects.link(ob_weaponclusterheadingtext_005)
col_collection_10.objects.link(ob_weaponclusterheading_008)
col_collection_10.objects.link(ob_weaponclusterheading_007)
col_collection_10.objects.link(ob_weaponclusterheadingtext_004)
col_collection_10.objects.link(ob_weaponclusterheading_006)
col_collection_10.objects.link(ob_weaponcategoryheading_006)
col_collection_10.objects.link(ob_weaponcategoryitem_006)
col_collection_10.objects.link(ob_weaponcategoryname_006)
col_collection_10.objects.link(ob_weaponcategoryheading_005)
col_collection_10.objects.link(ob_weaponcategoryname_005)
col_collection_10.objects.link(ob_weaponcategoryitem_005)
col_collection_10.objects.link(ob_text_029)
col_collection_10.objects.link(ob_text_030)
col_collection_10.objects.link(ob_weaponcategoryheading_004)
col_collection_10.objects.link(ob_weaponcategoryitem_004)
col_collection_10.objects.link(ob_weaponcategoryname_004)
col_collection_10.objects.link(ob_weaponcategoryheading_003)
col_collection_10.objects.link(ob_weaponcategoryname_003)
col_collection_10.objects.link(ob_weaponcategoryitem_003)
col_collection_10.objects.link(ob_weaponclusterheading_005)
col_collection_10.objects.link(ob_weaponclusterheadingtext_003)
col_collection_10.objects.link(ob_weaponclusterheading_004)
col_collection_10.objects.link(ob_plane_005)
col_collection_10.objects.link(ob_text_022)
col_collection_10.objects.link(ob_text_021)
col_collection_10.objects.link(ob_plane_002)
col_collection_10.objects.link(ob_text_000)
col_collection_10.objects.link(ob_text_032)
col_collection_10.objects.link(ob_text_019)
col_collection_10.objects.link(ob_text_015)
col_collection_10.objects.link(ob_plane_000)
col_collection_10.objects.link(ob_text_031)
col_collection_10.objects.link(ob_text_014)
col_collection_10.objects.link(ob_text_013)
col_collection_10.objects.link(ob_weaponclusterheading_003)
col_collection_10.objects.link(ob_weaponclusterheadingtext_002)
col_collection_10.objects.link(ob_text_020)
col_collection_10.objects.link(ob_weaponcategoryheading_002)
col_collection_10.objects.link(ob_weaponcategoryname_002)
col_collection_10.objects.link(ob_weaponcategoryitem_002)
col_collection_10.objects.link(ob_weaponcategoryheading_001)
col_collection_10.objects.link(ob_text_012)
col_collection_10.objects.link(ob_weaponcategoryitem_001)
col_collection_10.objects.link(ob_weaponcategoryname_001)

# ---- scene / render settings (as saved in the file)
scene.frame_start = 1; scene.frame_end = 250; scene.frame_set(1)
scene.render.engine = 'BLENDER_EEVEE_NEXT'
scene.render.resolution_percentage = 50
scene.render.dither_intensity = 0.0
scene.cycles.use_denoising = False
scene.cycles.samples = 128
scene.cycles.sampling_pattern = 'TABULATED_SOBOL'
scene.cycles.use_adaptive_sampling = False
scene.cycles.use_light_tree = False
scene.view_settings.view_transform = 'Standard'
bpy.context.view_layer.update()

# ---- added for rendering (the .blend has no active camera and no usable light): camera, sun
cam_auto = bpy.data.cameras.new('AutoCamera')
cam_auto.lens = 50.0
cam_auto.sensor_width = 36.0
cam_auto.clip_end = 1000.0
ob_auto_camera = bpy.data.objects.new('AutoCamera', cam_auto)
scene.collection.objects.link(ob_auto_camera)
ob_auto_camera.location = (15.4632, -13.7708, 8.82052)
ob_auto_camera.rotation_euler = (1.09748, -7.21219e-08, 0.694738)
scene.camera = ob_auto_camera
light_auto_sun = bpy.data.lights.new('AutoSun', 'SUN')
light_auto_sun.energy = 3.0
light_auto_sun.angle = 0.0523599
ob_auto_sun = bpy.data.objects.new('AutoSun', light_auto_sun)
scene.collection.objects.link(ob_auto_sun)
ob_auto_sun.rotation_euler = (0.872665, 0.174533, 0.523599)
bpy.context.view_layer.update()
